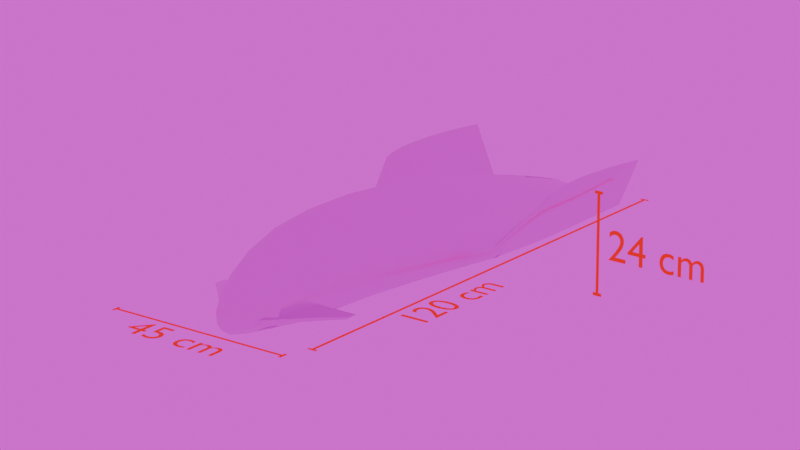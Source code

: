 # Source: LiftingBody.blend  (saved by Blender 4.3.34; exported with 4.5.12 LTS)
import bpy
from mathutils import Matrix  # noqa: F401  (used for matrix-valued properties, if any)

bpy.ops.wm.read_factory_settings(use_empty=True)
scene = bpy.context.scene
scene.name = 'Scene'

# ---- collections
col_collection = bpy.data.collections.new('Collection'); scene.collection.children.link(col_collection)

# ---- images (referenced by path relative to the original .blend; pixels are not part of the script)
import os
ASSET_DIR = os.environ.get("B2B_ASSET_DIR", "")  # directory of the original .blend (textures are referenced by path, not embedded)
HERE = os.path.dirname(os.path.abspath(__file__))  # packed textures are extracted next to this script under _unpacked/

def load_image(name, relpath, width, height, colorspace="sRGB"):
    """Load a texture the original file referenced (path relative to the .blend, or extracted next to this script)."""
    p = next((c for c in (os.path.join(HERE, relpath), os.path.join(ASSET_DIR, relpath)) if relpath and os.path.exists(c)), "")
    if p:
        img = bpy.data.images.load(p, check_existing=True)
        img.name = name
    else:  # same state as the original file: an image datablock whose file is absent (Cycles renders it pink)
        img = bpy.data.images.new(name, width, height)
        img.source = "FILE"
        img.filepath = "//" + (relpath or name)
    img.colorspace_settings.name = colorspace
    return img
img_qwantani_late_afternoon_4k_exr = load_image('qwantani_late_afternoon_4k.exr', 'qwantani_late_afternoon_4k.exr', 1024, 1024, 'Linear Rec.709')

# ---- materials (node trees are filled in below, after node groups)
mat_ruler = bpy.data.materials.new('ruler')
mat_7075_t6 = bpy.data.materials.new('7075-T6')
mat_7075_t6.use_backface_culling = True
mat_7075_t6.diffuse_color = (0.498, 0.498, 0.498, 1.0)

# ---- node groups
ng_smooth_by_angle = bpy.data.node_groups.new('Smooth by Angle', 'GeometryNodeTree')
_s = ng_smooth_by_angle.interface.new_socket(name='Mesh', in_out='OUTPUT', socket_type='NodeSocketGeometry')
_s = ng_smooth_by_angle.interface.new_socket(name='Mesh', in_out='INPUT', socket_type='NodeSocketGeometry')
_s = ng_smooth_by_angle.interface.new_socket(name='Angle', in_out='INPUT', socket_type='NodeSocketFloat')
_s.subtype = 'ANGLE'
_s.default_value = 0.5236
_s.min_value = 0.0
_s.max_value = 3.142
_s.description = 'Maximum face angle for smooth edges'
_s = ng_smooth_by_angle.interface.new_socket(name='Ignore Sharpness', in_out='INPUT', socket_type='NodeSocketBool')
_s.force_non_field = True
ng_smooth_by_angle.description = 'Set the sharpness of mesh edges based on the angle between the neighboring faces'
ng_smooth_by_angle.is_modifier = True
_N = ng_smooth_by_angle.nodes; _L = ng_smooth_by_angle.links
n0 = _N.new('GeometryNodeSetShadeSmooth'); n0.name = 'Set Shade Smooth'; n0.location = (120, -80)
n0.domain = 'EDGE'
n1 = _N.new('GeometryNodeSetShadeSmooth'); n1.name = 'Set Shade Smooth.001'; n1.location = (300, -80)
n2 = _N.new('NodeGroupOutput'); n2.name = 'Group Output'; n2.location = (480, -80)
n3 = _N.new('GeometryNodeInputMeshEdgeAngle'); n3.name = 'Edge Angle'; n3.location = (-440, -240)
n4 = _N.new('NodeGroupInput'); n4.name = 'Group Input'; n4.location = (-80, -80)
n5 = _N.new('GeometryNodeInputEdgeSmooth'); n5.name = 'Is Edge Smooth'; n5.location = (-260, -120)
n6 = _N.new('GeometryNodeInputShadeSmooth'); n6.name = 'Is Shade Smooth'; n6.location = (-440, -397)
n7 = _N.new('FunctionNodeCompare'); n7.name = 'Compare'; n7.location = (-260, -260)
n7.operation = 'LESS_EQUAL'
n7.inputs[6].default_value = (0.0, 0.0, 0.0, 0.0)
n7.inputs[7].default_value = (0.0, 0.0, 0.0, 0.0)
n8 = _N.new('FunctionNodeBooleanMath'); n8.name = 'Boolean Math.001'; n8.location = (-80, -260)
n9 = _N.new('NodeGroupInput'); n9.name = 'Group Input.001'; n9.location = (-440, -329)
n10 = _N.new('NodeGroupInput'); n10.name = 'Group Input.002'; n10.location = (-259, -189)
n11 = _N.new('FunctionNodeBooleanMath'); n11.name = 'Boolean Math'; n11.location = (-80, -149)
n11.operation = 'OR'
n12 = _N.new('FunctionNodeBooleanMath'); n12.name = 'Boolean Math.002'; n12.location = (-260, -380)
n12.operation = 'OR'
n13 = _N.new('NodeGroupInput'); n13.name = 'Group Input.003'; n13.location = (-440, -460)
_L.new(n3.outputs[0], n7.inputs[0])
_L.new(n1.outputs[0], n2.inputs[0])
_L.new(n9.outputs[1], n7.inputs[1])
_L.new(n7.outputs[0], n8.inputs[0])
_L.new(n4.outputs[0], n0.inputs[0])
_L.new(n0.outputs[0], n1.inputs[0])
_L.new(n8.outputs[0], n0.inputs[2])
_L.new(n10.outputs[2], n11.inputs[1])
_L.new(n5.outputs[0], n11.inputs[0])
_L.new(n11.outputs[0], n0.inputs[1])
_L.new(n13.outputs[2], n12.inputs[1])
_L.new(n6.outputs[0], n12.inputs[0])
_L.new(n12.outputs[0], n8.inputs[1])
n2.is_active_output = True

# ---- material node trees
mat_ruler.use_nodes = True; mat_ruler.node_tree.nodes.clear()
_N = mat_ruler.node_tree.nodes; _L = mat_ruler.node_tree.links
n0 = _N.new('ShaderNodeOutputMaterial'); n0.name = 'Material Output'; n0.location = (300, 300)
n1 = _N.new('ShaderNodeEmission'); n1.name = 'Emission'; n1.location = (84, 272)
n1.inputs[0].default_value = (1.0, 0.0, 0.003733, 1.0)
_L.new(n1.outputs[0], n0.inputs[0])
n0.is_active_output = True
mat_7075_t6.use_nodes = True; mat_7075_t6.node_tree.nodes.clear()
_N = mat_7075_t6.node_tree.nodes; _L = mat_7075_t6.node_tree.links
n0 = _N.new('ShaderNodeBsdfPrincipled'); n0.name = 'Principled BSDF'; n0.location = (10, 300)
n0.inputs[1].default_value = 1.0
n0.inputs[2].default_value = 0.2
n0.inputs[15].default_value = 0.15
n0.inputs[16].default_value = 0.3182
n1 = _N.new('ShaderNodeOutputMaterial'); n1.name = 'Material Output'; n1.location = (300, 300)
_L.new(n0.outputs[0], n1.inputs[0])
n1.is_active_output = True

# ---- world
world_world = bpy.data.worlds.new('World'); scene.world = world_world
world_world.use_nodes = True; world_world.node_tree.nodes.clear()
_N = world_world.node_tree.nodes; _L = world_world.node_tree.links
n0 = _N.new('ShaderNodeOutputWorld'); n0.name = 'World Output'; n0.location = (300, 300)
n1 = _N.new('ShaderNodeBackground'); n1.name = 'Background'; n1.location = (10, 300)
n2 = _N.new('ShaderNodeTexEnvironment'); n2.name = 'Environment Texture'; n2.location = (-597, 308)
n2.image = img_qwantani_late_afternoon_4k_exr
n3 = _N.new('ShaderNodeTexCoord'); n3.name = 'Texture Coordinate'; n3.location = (-1089, 287)
n4 = _N.new('ShaderNodeVectorRotate'); n4.name = 'Vector Rotate'; n4.location = (-814, 239)
n4.inputs[3].default_value = 6.59
_L.new(n1.outputs[0], n0.inputs[0])
_L.new(n2.outputs[0], n1.inputs[0])
_L.new(n4.outputs[0], n2.inputs[0])
_L.new(n3.outputs[0], n4.inputs[0])
n0.is_active_output = True
world_world.color = (0.05088, 0.05088, 0.05088)
world_world.sun_shadow_jitter_overblur = 0.0

# ---- cameras
cam_camera = bpy.data.cameras.new('Camera')
cam_camera.lens = 150.0
cam_camera.ortho_scale = 7.314
cam_camera_001 = bpy.data.cameras.new('Camera.001')
cam_camera_001.type = 'ORTHO'
cam_camera_001.lens = 150.0
cam_camera_001.ortho_scale = 9.8
cam_camera_002 = bpy.data.cameras.new('Camera.002')
cam_camera_002.type = 'ORTHO'
cam_camera_002.ortho_scale = 14.1
cam_camera_003 = bpy.data.cameras.new('Camera.003')
cam_camera_003.type = 'ORTHO'
cam_camera_003.ortho_scale = 13.0

# ---- meshes
me_plane = bpy.data.meshes.new('Plane')
me_plane.from_pydata([(-17.46, -6.0, 0.0), (17.46, -6.0, 0.0), (-16.43, 6.0, 0.0), (16.43, 6.0, 0.0), (-6.0, -5.925, 0.0), (6.0, -5.925, 0.0), (-17.58, -5.925, 0.0), (17.58, -5.925, 0.0), (6.0, 5.93, 0.0), (-6.0, 5.93, 0.0), (16.6, 5.93, 0.0), (-16.6, 5.93, 0.0)], [], [(11, 10, 3, 2), (6, 7, 5, 4), (0, 1, 7, 6), (4, 5, 8, 9), (9, 8, 10, 11)])
_uv = me_plane.uv_layers.new(name='UVMap')
_uv.uv.foreach_set('vector', [0.0, 0.9949, 1.0, 0.9949, 1.0, 1.0, 0.0, 1.0, 0.0, 0.00625, 1.0, 0.00625, 1.0, 0.00625, 0.0, 0.00625, 0.0, 0.0, 1.0, 0.0, 1.0, 0.00625, 0.0, 0.00625, 0.0, 0.00625, 1.0, 0.00625, 1.0, 0.9949, 0.0, 0.9949, 0.0, 0.9949, 1.0, 0.9949, 1.0, 0.9949, 0.0, 0.9949])
me_plane.materials.append(mat_ruler)
me_plane.update()
me_plane_001 = bpy.data.meshes.new('Plane.001')
me_plane_001.from_pydata([(-17.46, -6.0, 0.0), (17.46, -6.0, 0.0), (-16.43, -3.634, 4.211e-07), (16.43, -3.634, 4.211e-07), (-6.0, -5.925, 0.0), (6.0, -5.925, 0.0), (-17.58, -5.925, 0.0), (17.58, -5.925, 0.0), (6.0, -3.705, 4.211e-07), (-6.0, -3.705, 4.211e-07), (16.6, -3.705, 4.211e-07), (-16.6, -3.705, 4.211e-07)], [], [(11, 10, 3, 2), (6, 7, 5, 4), (0, 1, 7, 6), (4, 5, 8, 9), (9, 8, 10, 11)])
_uv = me_plane_001.uv_layers.new(name='UVMap')
_uv.uv.foreach_set('vector', [0.0, 0.9949, 1.0, 0.9949, 1.0, 1.0, 0.0, 1.0, 0.0, 0.00625, 1.0, 0.00625, 1.0, 0.00625, 0.0, 0.00625, 0.0, 0.0, 1.0, 0.0, 1.0, 0.00625, 0.0, 0.00625, 0.0, 0.00625, 1.0, 0.00625, 1.0, 0.9949, 0.0, 0.9949, 0.0, 0.9949, 1.0, 0.9949, 1.0, 0.9949, 0.0, 0.9949])
me_plane_001.materials.append(mat_ruler)
me_plane_001.update()
me_plane_002 = bpy.data.meshes.new('Plane.002')
me_plane_002.from_pydata([(-17.46, 1.509, 0.0), (17.46, 1.509, 0.0), (-16.43, 6.0, 0.0), (16.43, 6.0, 0.0), (-6.0, 1.584, 0.0), (6.0, 1.584, 0.0), (-17.58, 1.584, 0.0), (17.58, 1.584, 0.0), (6.0, 5.93, 0.0), (-6.0, 5.93, 0.0), (16.6, 5.93, 0.0), (-16.6, 5.93, 0.0)], [], [(11, 10, 3, 2), (6, 7, 5, 4), (0, 1, 7, 6), (4, 5, 8, 9), (9, 8, 10, 11)])
_uv = me_plane_002.uv_layers.new(name='UVMap')
_uv.uv.foreach_set('vector', [0.0, 0.9949, 1.0, 0.9949, 1.0, 1.0, 0.0, 1.0, 0.0, 0.00625, 1.0, 0.00625, 1.0, 0.00625, 0.0, 0.00625, 0.0, 0.0, 1.0, 0.0, 1.0, 0.00625, 0.0, 0.00625, 0.0, 0.00625, 1.0, 0.00625, 1.0, 0.9949, 0.0, 0.9949, 0.0, 0.9949, 1.0, 0.9949, 1.0, 0.9949, 0.0, 0.9949])
me_plane_002.materials.append(mat_ruler)
me_plane_002.update()
me_dcr_wingbody = bpy.data.meshes.new('DCR_wingbody')
me_dcr_wingbody.from_pydata([(120.0, -1.751e-15, 1.08e-16), (117.7, 1.746, -0.4771), (120.0, 1.746, -0.2204), (117.7, -7.615e-17, -0.2955), (114.5, 1.746, -0.84), (114.4, -1.464e-15, -0.7133), (110.0, 1.746, -1.339), (109.8, -9.755e-16, -1.288), (103.7, 1.746, -2.002), (103.4, -1.15e-15, -2.052), (95.56, 1.746, -2.841), (95.07, 1.551e-15, -3.016), (85.36, 1.746, -3.829), (84.66, 5.01e-16, -4.154), (73.43, 1.746, -4.883), (72.49, 4.714e-16, -5.364), (60.48, 1.746, -5.831), (59.26, -1.228e-15, -6.453), (46.01, 1.385e-15, -7.158), (47.5, 1.746, -6.444), (33.78, 1.273e-15, -7.24), (35.53, 1.746, -6.514), (23.33, 8.948e-16, -6.599), (25.3, 1.746, -5.954), (14.98, -1.846e-15, -5.711), (17.11, 1.746, -5.201), (8.647, -1.322e-15, -4.834), (10.9, 1.746, -4.48), (4.141, 1.08e-15, -3.595), (6.456, 1.746, -3.448), (1.311, -2.12e-15, -1.885), (3.603, 1.746, -1.978), (-9.095e-17, -1.501e-15, 5.116e-17), (2.244, 1.746, -0.2204), (2.182, 1.746, 2.079), (-0.304, -1.915e-15, 2.418), (3.743, 1.746, 5.013), (0.9984, -9.945e-16, 5.677), (7.269, 1.746, 8.211), (4.405, -1.434e-15, 9.286), (13.05, 1.746, 11.31), (10.21, -4.228e-16, 12.81), (21.37, 1.746, 13.66), (18.71, -1.302e-15, 15.53), (32.14, 1.746, 14.6), (29.79, 4.443e-16, 16.65), (44.78, 1.746, 14.43), (42.81, 1.556e-15, 16.49), (58.44, 1.746, 13.23), (56.87, -2.524e-15, 15.16), (70.82, -8.204e-16, 12.96), (72.01, 1.746, 11.27), (83.57, -7.729e-16, 10.32), (84.43, 1.746, 8.933), (94.4, -5.074e-17, 7.676), (94.99, 1.746, 6.587), (103.0, -1.532e-15, 5.316), (103.4, 1.746, 4.494), (109.5, -1.506e-15, 3.38), (109.8, 1.746, 2.777), (114.3, -1.62e-15, 1.887), (114.4, 1.746, 1.453), (117.7, -1.577e-15, 0.7861), (117.7, 1.746, 0.4768), (117.8, 3.492, -0.6596), (120.0, 3.492, -0.4409), (114.6, 3.492, -0.9687), (110.2, 3.492, -1.394), (104.1, 3.492, -1.959), (96.05, 3.492, -2.674), (86.06, 3.492, -3.517), (74.37, 3.492, -4.417), (61.69, 3.492, -5.228), (48.99, 3.492, -5.751), (37.26, 3.492, -5.81), (27.24, 3.492, -5.328), (19.22, 3.492, -4.706), (13.13, 3.492, -4.139), (8.752, 3.492, -3.309), (5.878, 3.492, -2.073), (4.473, 3.492, -0.4409), (4.648, 3.492, 1.742), (6.461, 3.492, 4.358), (10.1, 3.492, 7.155), (15.85, 3.492, 9.831), (23.99, 3.492, 11.83), (34.46, 3.492, 12.59), (46.73, 3.492, 12.41), (60.0, 3.492, 11.34), (73.19, 3.492, 9.62), (85.29, 3.492, 7.571), (95.57, 3.492, 5.517), (103.8, 3.492, 3.686), (110.0, 3.492, 2.183), (114.5, 3.492, 1.024), (117.8, 3.492, 0.1694), (117.9, 5.237, -0.8407), (120.0, 5.237, -0.6613), (114.8, 5.237, -1.094), (110.6, 5.237, -1.443), (104.7, 5.237, -1.907), (97.03, 5.237, -2.493), (87.45, 5.237, -3.187), (76.25, 5.237, -3.927), (64.09, 5.237, -4.594), (51.92, 5.237, -5.025), (40.69, 5.237, -5.073), (31.09, 5.237, -4.673), (23.4, 5.237, -4.183), (17.55, 5.237, -3.767), (13.33, 5.237, -3.139), (10.5, 5.237, -2.144), (9.083, 5.237, -0.6613), (9.469, 5.237, 1.367), (11.47, 5.237, 3.636), (15.13, 5.237, 6.007), (20.73, 5.237, 8.245), (28.53, 5.237, 9.869), (38.48, 5.237, 10.45), (50.14, 5.237, 10.27), (62.76, 5.237, 9.346), (75.31, 5.237, 7.877), (86.84, 5.237, 6.136), (96.65, 5.237, 4.394), (104.5, 5.237, 2.84), (110.4, 5.237, 1.565), (114.8, 5.237, 0.5817), (117.9, 5.237, -0.1435), (117.9, 6.983, -1.026), (120.0, 6.983, -0.8817), (114.9, 6.983, -1.23), (110.7, 6.983, -1.511), (105.0, 6.983, -1.884), (97.43, 6.983, -2.357), (88.02, 6.983, -2.916), (77.02, 6.983, -3.515), (65.08, 6.983, -4.055), (53.13, 6.983, -4.404), (42.11, 6.983, -4.441), (32.69, 6.983, -4.113), (25.14, 6.983, -3.745), (19.39, 6.983, -3.471), (15.21, 6.983, -3.03), (12.36, 6.983, -2.251), (10.89, 6.983, -0.8817), (11.5, 6.983, 1.043), (13.74, 6.983, 3.02), (17.52, 6.983, 5.022), (23.1, 6.983, 6.876), (30.76, 6.983, 8.167), (40.45, 6.983, 8.589), (51.8, 6.983, 8.389), (64.07, 6.983, 7.591), (76.31, 6.983, 6.341), (87.55, 6.983, 4.866), (97.14, 6.983, 3.392), (104.8, 6.983, 2.079), (110.6, 6.983, 1.001), (114.9, 6.983, 0.1695), (117.9, 6.983, -0.4438), (118.2, 8.729, -1.201), (120.0, 8.729, -1.102), (115.6, 8.729, -1.342), (111.9, 8.729, -1.535), (106.9, 8.729, -1.791), (100.4, 8.729, -2.117), (92.19, 8.729, -2.503), (82.62, 8.729, -2.917), (72.25, 8.729, -3.292), (61.87, 8.729, -3.534), (52.29, 8.729, -3.558), (44.1, 8.729, -3.327), (37.53, 8.729, -3.099), (32.53, 8.729, -2.972), (28.88, 8.729, -2.734), (26.33, 8.729, -2.222), (25.0, 8.729, -1.102), (25.72, 8.729, 0.5154), (27.89, 8.729, 2.027), (31.32, 8.729, 3.498), (36.26, 8.729, 4.826), (42.9, 8.729, 5.698), (51.26, 8.729, 5.938), (61.04, 8.729, 5.752), (71.62, 8.729, 5.145), (82.18, 8.729, 4.217), (91.89, 8.729, 3.129), (100.2, 8.729, 2.044), (106.8, 8.729, 1.077), (111.9, 8.729, 0.2838), (115.6, 8.729, -0.3282), (118.2, 8.729, -0.7797), (118.4, 10.48, -1.496), (120.0, 10.48, -1.419), (116.1, 10.48, -1.604), (112.9, 10.48, -1.754), (108.6, 10.48, -1.953), (102.8, 10.48, -2.205), (95.69, 10.48, -2.506), (87.33, 10.48, -2.828), (78.26, 10.48, -3.117), (69.19, 10.48, -3.295), (60.82, 10.48, -3.288), (53.66, 10.48, -3.067), (47.92, 10.48, -2.866), (43.55, 10.48, -2.774), (40.36, 10.48, -2.59), (38.13, 10.48, -2.164), (36.95, 10.48, -1.2), (37.57, 10.48, 0.2202), (39.46, 10.48, 1.559), (42.45, 10.48, 2.868), (46.76, 10.48, 4.052), (52.57, 10.48, 4.822), (59.89, 10.48, 5.016), (68.44, 10.48, 4.827), (77.7, 10.48, 4.263), (86.93, 10.48, 3.412), (95.43, 10.48, 2.421), (102.7, 10.48, 1.434), (108.5, 10.48, 0.5564), (112.9, 10.48, -0.1631), (116.1, 10.48, -0.7179), (118.4, 10.48, -1.127), (118.6, 12.24, -1.793), (120.0, 12.24, -1.736), (116.6, 12.24, -1.874), (113.8, 12.24, -1.986), (109.9, 12.24, -2.134), (104.9, 12.24, -2.323), (98.57, 12.24, -2.548), (91.2, 12.24, -2.789), (83.2, 12.24, -3.001), (75.21, 12.24, -3.119), (67.83, 12.24, -3.081), (61.53, 12.24, -2.861), (56.47, 12.24, -2.676), (52.62, 12.24, -2.607), (49.8, 12.24, -2.464), (47.84, 12.24, -2.106), (46.79, 12.24, -1.267), (47.32, 12.24, -0.01031), (48.98, 12.24, 1.183), (51.62, 12.24, 2.355), (55.41, 12.24, 3.415), (60.54, 12.24, 4.095), (67.0, 12.24, 4.243), (74.54, 12.24, 4.045), (82.7, 12.24, 3.509), (90.85, 12.24, 2.715), (98.34, 12.24, 1.797), (104.7, 12.24, 0.8874), (109.8, 12.24, 0.079), (113.7, 12.24, -0.5826), (116.6, 12.24, -1.092), (118.6, 12.24, -1.468), (118.8, 14.0, -2.093), (120.0, 14.0, -2.053), (117.0, 14.0, -2.149), (114.5, 14.0, -2.227), (111.1, 14.0, -2.33), (106.6, 14.0, -2.461), (101.1, 14.0, -2.618), (94.56, 14.0, -2.785), (87.5, 14.0, -2.925), (80.44, 14.0, -2.986), (73.93, 14.0, -2.916), (68.37, 14.0, -2.693), (63.9, 14.0, -2.519), (60.5, 14.0, -2.464), (58.02, 14.0, -2.35), (56.28, 14.0, -2.048), (55.35, 14.0, -1.316), (55.81, 14.0, -0.202), (57.27, 14.0, 0.8623), (59.59, 14.0, 1.91), (62.95, 14.0, 2.855), (67.48, 14.0, 3.452), (73.19, 14.0, 3.556), (79.85, 14.0, 3.345), (87.07, 14.0, 2.828), (94.26, 14.0, 2.08), (100.9, 14.0, 1.222), (106.5, 14.0, 0.3758), (111.0, 14.0, -0.374), (114.5, 14.0, -0.9867), (117.0, 14.0, -1.458), (118.8, 14.0, -1.805), (118.9, 15.75, -2.394), (120.0, 15.75, -2.37), (117.3, 15.75, -2.428), (115.2, 15.75, -2.475), (112.2, 15.75, -2.537), (108.2, 15.75, -2.616), (103.3, 15.75, -2.71), (97.57, 15.75, -2.807), (91.35, 15.75, -2.881), (85.13, 15.75, -2.887), (79.39, 15.75, -2.785), (74.49, 15.75, -2.557), (70.56, 15.75, -2.386), (67.56, 15.75, -2.34), (65.37, 15.75, -2.247), (63.83, 15.75, -1.99), (63.01, 15.75, -1.352), (63.41, 15.75, -0.3667), (64.7, 15.75, 0.5787), (66.74, 15.75, 1.511), (69.7, 15.75, 2.348), (73.7, 15.75, 2.865), (78.74, 15.75, 2.925), (84.62, 15.75, 2.699), (90.98, 15.75, 2.196), (97.32, 15.75, 1.485), (103.2, 15.75, 0.6788), (108.1, 15.75, -0.1125), (112.1, 15.75, -0.8112), (115.1, 15.75, -1.381), (117.3, 15.75, -1.818), (118.9, 15.75, -2.14), (119.0, 17.51, -2.696), (120.0, 17.51, -2.687), (117.7, 17.51, -2.71), (115.7, 17.51, -2.728), (113.1, 17.51, -2.753), (109.7, 17.51, -2.783), (105.4, 17.51, -2.819), (100.3, 17.51, -2.852), (94.87, 17.51, -2.862), (89.41, 17.51, -2.817), (84.38, 17.51, -2.682), (80.08, 17.51, -2.445), (76.63, 17.51, -2.275), (74.0, 17.51, -2.231), (72.08, 17.51, -2.153), (70.73, 17.51, -1.933), (70.0, 17.51, -1.378), (70.36, 17.51, -0.5114), (71.48, 17.51, 0.3223), (73.28, 17.51, 1.144), (75.87, 17.51, 1.878), (79.39, 17.51, 2.316), (83.81, 17.51, 2.334), (88.97, 17.51, 2.09), (94.56, 17.51, 1.596), (100.1, 17.51, 0.9177), (105.2, 17.51, 0.1569), (109.6, 17.51, -0.5851), (113.1, 17.51, -1.238), (115.7, 17.51, -1.768), (117.7, 17.51, -2.175), (119.0, 17.51, -2.474), (119.1, 18.51, -0.372), (120.0, 18.51, -0.3487), (117.8, 18.51, -0.4046), (116.0, 18.51, -0.4489), (113.5, 18.51, -0.5067), (110.3, 18.51, -0.5787), (106.2, 18.51, -0.6612), (101.5, 18.51, -0.7429), (96.36, 18.51, -0.7991), (91.22, 18.51, -0.7942), (86.48, 18.51, -0.6949), (82.44, 18.51, -0.4889), (79.19, 18.51, -0.3154), (76.72, 18.51, -0.2276), (74.92, 18.51, -0.1025), (73.66, 18.51, 0.15), (73.0, 18.51, 0.6984), (73.36, 18.51, 1.495), (74.44, 18.51, 2.239), (76.14, 18.51, 2.96), (78.58, 18.51, 3.599), (81.88, 18.51, 3.987), (86.03, 18.51, 4.017), (90.87, 18.51, 3.814), (96.11, 18.51, 3.388), (101.3, 18.51, 2.797), (106.1, 18.51, 2.133), (110.2, 18.51, 1.485), (113.5, 18.51, 0.9158), (116.0, 18.51, 0.4529), (117.8, 18.51, 0.09788), (119.1, 18.51, -0.1629), (119.2, 19.5, 1.952), (120.0, 19.5, 1.989), (117.9, 19.5, 1.901), (116.3, 19.5, 1.831), (113.9, 19.5, 1.739), (110.9, 19.5, 1.626), (107.1, 19.5, 1.496), (102.7, 19.5, 1.366), (97.84, 19.5, 1.264), (93.03, 19.5, 1.228), (88.59, 19.5, 1.292), (84.79, 19.5, 1.468), (81.75, 19.5, 1.644), (79.44, 19.5, 1.775), (77.75, 19.5, 1.948), (76.59, 19.5, 2.233), (76.0, 19.5, 2.775), (76.37, 19.5, 3.502), (77.39, 19.5, 4.155), (79.0, 19.5, 4.775), (81.3, 19.5, 5.32), (84.38, 19.5, 5.657), (88.25, 19.5, 5.701), (92.77, 19.5, 5.538), (97.66, 19.5, 5.179), (102.5, 19.5, 4.676), (107.0, 19.5, 4.109), (110.9, 19.5, 3.556), (113.9, 19.5, 3.069), (116.2, 19.5, 2.674), (117.9, 19.5, 2.371), (119.2, 19.5, 2.148), (119.2, 20.5, 4.277), (120.0, 20.5, 4.327), (118.1, 20.5, 4.206), (116.5, 20.5, 4.11), (114.3, 20.5, 3.985), (111.5, 20.5, 3.83), (108.0, 20.5, 3.654), (103.8, 20.5, 3.475), (99.33, 20.5, 3.327), (94.84, 20.5, 3.251), (90.69, 20.5, 3.28), (87.15, 20.5, 3.424), (84.31, 20.5, 3.604), (82.15, 20.5, 3.778), (80.59, 20.5, 3.999), (79.52, 20.5, 4.317), (79.0, 20.5, 4.851), (79.37, 20.5, 5.509), (80.35, 20.5, 6.072), (81.86, 20.5, 6.591), (84.01, 20.5, 7.041), (86.87, 20.5, 7.328), (90.47, 20.5, 7.384), (94.67, 20.5, 7.262), (99.21, 20.5, 6.97), (103.7, 20.5, 6.555), (107.9, 20.5, 6.085), (111.5, 20.5, 5.626), (114.3, 20.5, 5.223), (116.5, 20.5, 4.895), (118.1, 20.5, 4.643), (119.2, 20.5, 4.459), (119.3, 21.5, 6.601), (120.0, 21.5, 6.665), (118.2, 21.5, 6.512), (116.8, 21.5, 6.39), (114.8, 21.5, 6.231), (112.1, 21.5, 6.035), (108.8, 21.5, 5.812), (105.0, 21.5, 5.584), (100.8, 21.5, 5.39), (96.65, 21.5, 5.273), (92.8, 21.5, 5.267), (89.51, 21.5, 5.38), (86.87, 21.5, 5.563), (84.87, 21.5, 5.781), (83.43, 21.5, 6.05), (82.45, 21.5, 6.4), (82.0, 21.5, 6.927), (82.38, 21.5, 7.516), (83.31, 21.5, 7.989), (84.73, 21.5, 8.406), (86.72, 21.5, 8.762), (89.37, 21.5, 8.999), (92.69, 21.5, 9.068), (96.56, 21.5, 8.987), (100.8, 21.5, 8.762), (105.0, 21.5, 8.434), (108.8, 21.5, 8.061), (112.1, 21.5, 7.696), (114.8, 21.5, 7.376), (116.8, 21.5, 7.116), (118.2, 21.5, 6.916), (119.3, 21.5, 6.77), (119.3, 22.5, 8.926), (120.0, 22.5, 9.003), (118.4, 22.5, 8.817), (117.0, 22.5, 8.669), (115.2, 22.5, 8.477), (112.7, 22.5, 8.239), (109.7, 22.5, 7.969), (106.2, 22.5, 7.693), (102.3, 22.5, 7.453), (98.46, 22.5, 7.295), (94.9, 22.5, 7.254), (91.86, 22.5, 7.337), (89.43, 22.5, 7.523), (87.59, 22.5, 7.784), (86.27, 22.5, 8.101), (85.38, 22.5, 8.483), (85.0, 22.5, 9.003), (85.38, 22.5, 9.523), (86.27, 22.5, 9.905), (87.59, 22.5, 10.22), (89.43, 22.5, 10.48), (91.86, 22.5, 10.67), (94.9, 22.5, 10.75), (98.46, 22.5, 10.71), (102.3, 22.5, 10.55), (106.2, 22.5, 10.31), (109.7, 22.5, 10.04), (112.7, 22.5, 9.767), (115.2, 22.5, 9.529), (117.0, 22.5, 9.337), (118.4, 22.5, 9.189), (119.3, 22.5, 9.08), (119.3, 22.5, 8.964), (118.4, 22.5, 8.91), (117.0, 22.5, 8.836), (115.2, 22.5, 8.74), (112.7, 22.5, 8.621), (109.7, 22.5, 8.486), (106.2, 22.5, 8.348), (102.3, 22.5, 8.228), (98.46, 22.5, 8.149), (94.9, 22.5, 8.129), (91.86, 22.5, 8.17), (89.43, 22.5, 8.263), (87.59, 22.5, 8.394), (86.27, 22.5, 8.552), (85.38, 22.5, 8.743), (85.38, 22.5, 9.263), (86.27, 22.5, 9.454), (87.59, 22.5, 9.612), (89.43, 22.5, 9.743), (91.86, 22.5, 9.836), (94.9, 22.5, 9.877), (98.46, 22.5, 9.857), (102.3, 22.5, 9.778), (106.2, 22.5, 9.658), (109.7, 22.5, 9.52), (112.7, 22.5, 9.385), (115.2, 22.5, 9.266), (117.0, 22.5, 9.17), (118.4, 22.5, 9.096), (119.3, 22.5, 9.042), (119.3, 22.5, 9.003), (118.4, 22.5, 9.003), (117.0, 22.5, 9.003), (115.2, 22.5, 9.003), (112.7, 22.5, 9.003), (109.7, 22.5, 9.003), (106.2, 22.5, 9.003), (102.3, 22.5, 9.003), (98.46, 22.5, 9.003), (94.9, 22.5, 9.003), (91.86, 22.5, 9.003), (89.43, 22.5, 9.003), (87.59, 22.5, 9.003), (86.27, 22.5, 9.003), (85.38, 22.5, 9.003), (120.0, -1.746, -0.2204), (117.7, -1.746, -0.4771), (114.5, -1.746, -0.84), (110.0, -1.746, -1.339), (103.7, -1.746, -2.002), (95.56, -1.746, -2.841), (85.36, -1.746, -3.829), (73.43, -1.746, -4.883), (60.48, -1.746, -5.831), (47.5, -1.746, -6.444), (35.53, -1.746, -6.514), (25.3, -1.746, -5.954), (17.11, -1.746, -5.201), (10.9, -1.746, -4.48), (6.456, -1.746, -3.448), (3.603, -1.746, -1.978), (2.244, -1.746, -0.2204), (2.182, -1.746, 2.079), (3.743, -1.746, 5.013), (7.269, -1.746, 8.211), (13.05, -1.746, 11.31), (21.37, -1.746, 13.66), (32.14, -1.746, 14.6), (44.78, -1.746, 14.43), (58.44, -1.746, 13.23), (72.01, -1.746, 11.27), (84.43, -1.746, 8.933), (94.99, -1.746, 6.587), (103.4, -1.746, 4.494), (109.8, -1.746, 2.777), (114.4, -1.746, 1.453), (117.7, -1.746, 0.4768), (120.0, -3.492, -0.4409), (117.8, -3.492, -0.6596), (114.6, -3.492, -0.9687), (110.2, -3.492, -1.394), (104.1, -3.492, -1.959), (96.05, -3.492, -2.674), (86.06, -3.492, -3.517), (74.37, -3.492, -4.417), (61.69, -3.492, -5.228), (48.99, -3.492, -5.751), (37.26, -3.492, -5.81), (27.24, -3.492, -5.328), (19.22, -3.492, -4.706), (13.13, -3.492, -4.139), (8.752, -3.492, -3.309), (5.878, -3.492, -2.073), (4.473, -3.492, -0.4409), (4.648, -3.492, 1.742), (6.461, -3.492, 4.358), (10.1, -3.492, 7.155), (15.85, -3.492, 9.831), (23.99, -3.492, 11.83), (34.46, -3.492, 12.59), (46.73, -3.492, 12.41), (60.0, -3.492, 11.34), (73.19, -3.492, 9.62), (85.29, -3.492, 7.571), (95.57, -3.492, 5.517), (103.8, -3.492, 3.686), (110.0, -3.492, 2.183), (114.5, -3.492, 1.024), (117.8, -3.492, 0.1694), (120.0, -5.237, -0.6613), (117.9, -5.237, -0.8407), (114.8, -5.237, -1.094), (110.6, -5.237, -1.443), (104.7, -5.237, -1.907), (97.03, -5.237, -2.493), (87.45, -5.237, -3.187), (76.25, -5.237, -3.927), (64.09, -5.237, -4.594), (51.92, -5.237, -5.025), (40.69, -5.237, -5.073), (31.09, -5.237, -4.673), (23.4, -5.237, -4.183), (17.55, -5.237, -3.767), (13.33, -5.237, -3.139), (10.5, -5.237, -2.144), (9.083, -5.237, -0.6613), (9.469, -5.237, 1.367), (11.47, -5.237, 3.636), (15.13, -5.237, 6.007), (20.73, -5.237, 8.245), (28.53, -5.237, 9.869), (38.48, -5.237, 10.45), (50.14, -5.237, 10.27), (62.76, -5.237, 9.346), (75.31, -5.237, 7.877), (86.84, -5.237, 6.136), (96.65, -5.237, 4.394), (104.5, -5.237, 2.84), (110.4, -5.237, 1.565), (114.8, -5.237, 0.5817), (117.9, -5.237, -0.1435), (120.0, -6.983, -0.8817), (117.9, -6.983, -1.026), (114.9, -6.983, -1.23), (110.7, -6.983, -1.511), (105.0, -6.983, -1.884), (97.43, -6.983, -2.357), (88.02, -6.983, -2.916), (77.02, -6.983, -3.515), (65.08, -6.983, -4.055), (53.13, -6.983, -4.404), (42.11, -6.983, -4.441), (32.69, -6.983, -4.113), (25.14, -6.983, -3.745), (19.39, -6.983, -3.471), (15.21, -6.983, -3.03), (12.36, -6.983, -2.251), (10.89, -6.983, -0.8817), (11.5, -6.983, 1.043), (13.74, -6.983, 3.02), (17.52, -6.983, 5.022), (23.1, -6.983, 6.876), (30.76, -6.983, 8.167), (40.45, -6.983, 8.589), (51.8, -6.983, 8.389), (64.07, -6.983, 7.591), (76.31, -6.983, 6.341), (87.55, -6.983, 4.866), (97.14, -6.983, 3.392), (104.8, -6.983, 2.079), (110.6, -6.983, 1.001), (114.9, -6.983, 0.1695), (117.9, -6.983, -0.4438), (120.0, -8.729, -1.102), (118.2, -8.729, -1.201), (115.6, -8.729, -1.342), (111.9, -8.729, -1.535), (106.9, -8.729, -1.791), (100.4, -8.729, -2.117), (92.19, -8.729, -2.503), (82.62, -8.729, -2.917), (72.25, -8.729, -3.292), (61.87, -8.729, -3.534), (52.29, -8.729, -3.558), (44.1, -8.729, -3.327), (37.53, -8.729, -3.099), (32.53, -8.729, -2.972), (28.88, -8.729, -2.734), (26.33, -8.729, -2.222), (25.0, -8.729, -1.102), (25.72, -8.729, 0.5154), (27.89, -8.729, 2.027), (31.32, -8.729, 3.498), (36.26, -8.729, 4.826), (42.9, -8.729, 5.698), (51.26, -8.729, 5.938), (61.04, -8.729, 5.752), (71.62, -8.729, 5.145), (82.18, -8.729, 4.217), (91.89, -8.729, 3.129), (100.2, -8.729, 2.044), (106.8, -8.729, 1.077), (111.9, -8.729, 0.2838), (115.6, -8.729, -0.3282), (118.2, -8.729, -0.7797), (120.0, -10.48, -1.419), (118.4, -10.48, -1.496), (116.1, -10.48, -1.604), (112.9, -10.48, -1.754), (108.6, -10.48, -1.953), (102.8, -10.48, -2.205), (95.69, -10.48, -2.506), (87.33, -10.48, -2.828), (78.26, -10.48, -3.117), (69.19, -10.48, -3.295), (60.82, -10.48, -3.288), (53.66, -10.48, -3.067), (47.92, -10.48, -2.866), (43.55, -10.48, -2.774), (40.36, -10.48, -2.59), (38.13, -10.48, -2.164), (36.95, -10.48, -1.2), (37.57, -10.48, 0.2202), (39.46, -10.48, 1.559), (42.45, -10.48, 2.868), (46.76, -10.48, 4.052), (52.57, -10.48, 4.822), (59.89, -10.48, 5.016), (68.44, -10.48, 4.827), (77.7, -10.48, 4.263), (86.93, -10.48, 3.412), (95.43, -10.48, 2.421), (102.7, -10.48, 1.434), (108.5, -10.48, 0.5564), (112.9, -10.48, -0.1631), (116.1, -10.48, -0.7179), (118.4, -10.48, -1.127), (120.0, -12.24, -1.736), (118.6, -12.24, -1.793), (116.6, -12.24, -1.874), (113.8, -12.24, -1.986), (109.9, -12.24, -2.134), (104.9, -12.24, -2.323), (98.57, -12.24, -2.548), (91.2, -12.24, -2.789), (83.2, -12.24, -3.001), (75.21, -12.24, -3.119), (67.83, -12.24, -3.081), (61.53, -12.24, -2.861), (56.47, -12.24, -2.676), (52.62, -12.24, -2.607), (49.8, -12.24, -2.464), (47.84, -12.24, -2.106), (46.79, -12.24, -1.267), (47.32, -12.24, -0.01031), (48.98, -12.24, 1.183), (51.62, -12.24, 2.355), (55.41, -12.24, 3.415), (60.54, -12.24, 4.095), (67.0, -12.24, 4.243), (74.54, -12.24, 4.045), (82.7, -12.24, 3.509), (90.85, -12.24, 2.715), (98.34, -12.24, 1.797), (104.7, -12.24, 0.8874), (109.8, -12.24, 0.079), (113.7, -12.24, -0.5826), (116.6, -12.24, -1.092), (118.6, -12.24, -1.468), (120.0, -14.0, -2.053), (118.8, -14.0, -2.093), (117.0, -14.0, -2.149), (114.5, -14.0, -2.227), (111.1, -14.0, -2.33), (106.6, -14.0, -2.461), (101.1, -14.0, -2.618), (94.56, -14.0, -2.785), (87.5, -14.0, -2.925), (80.44, -14.0, -2.986), (73.93, -14.0, -2.916), (68.37, -14.0, -2.693), (63.9, -14.0, -2.519), (60.5, -14.0, -2.464), (58.02, -14.0, -2.35), (56.28, -14.0, -2.048), (55.35, -14.0, -1.316), (55.81, -14.0, -0.202), (57.27, -14.0, 0.8623), (59.59, -14.0, 1.91), (62.95, -14.0, 2.855), (67.48, -14.0, 3.452), (73.19, -14.0, 3.556), (79.85, -14.0, 3.345), (87.07, -14.0, 2.828), (94.26, -14.0, 2.08), (100.9, -14.0, 1.222), (106.5, -14.0, 0.3758), (111.0, -14.0, -0.374), (114.5, -14.0, -0.9867), (117.0, -14.0, -1.458), (118.8, -14.0, -1.805), (120.0, -15.75, -2.37), (118.9, -15.75, -2.394), (117.3, -15.75, -2.428), (115.2, -15.75, -2.475), (112.2, -15.75, -2.537), (108.2, -15.75, -2.616), (103.3, -15.75, -2.71), (97.57, -15.75, -2.807), (91.35, -15.75, -2.881), (85.13, -15.75, -2.887), (79.39, -15.75, -2.785), (74.49, -15.75, -2.557), (70.56, -15.75, -2.386), (67.56, -15.75, -2.34), (65.37, -15.75, -2.247), (63.83, -15.75, -1.99), (63.01, -15.75, -1.352), (63.41, -15.75, -0.3667), (64.7, -15.75, 0.5787), (66.74, -15.75, 1.511), (69.7, -15.75, 2.348), (73.7, -15.75, 2.865), (78.74, -15.75, 2.925), (84.62, -15.75, 2.699), (90.98, -15.75, 2.196), (97.32, -15.75, 1.485), (103.2, -15.75, 0.6788), (108.1, -15.75, -0.1125), (112.1, -15.75, -0.8112), (115.1, -15.75, -1.381), (117.3, -15.75, -1.818), (118.9, -15.75, -2.14), (120.0, -17.51, -2.687), (119.0, -17.51, -2.696), (117.7, -17.51, -2.71), (115.7, -17.51, -2.728), (113.1, -17.51, -2.753), (109.7, -17.51, -2.783), (105.4, -17.51, -2.819), (100.3, -17.51, -2.852), (94.87, -17.51, -2.862), (89.41, -17.51, -2.817), (84.38, -17.51, -2.682), (80.08, -17.51, -2.445), (76.63, -17.51, -2.275), (74.0, -17.51, -2.231), (72.08, -17.51, -2.153), (70.73, -17.51, -1.933), (70.0, -17.51, -1.378), (70.36, -17.51, -0.5114), (71.48, -17.51, 0.3223), (73.28, -17.51, 1.144), (75.87, -17.51, 1.878), (79.39, -17.51, 2.316), (83.81, -17.51, 2.334), (88.97, -17.51, 2.09), (94.56, -17.51, 1.596), (100.1, -17.51, 0.9177), (105.2, -17.51, 0.1569), (109.6, -17.51, -0.5851), (113.1, -17.51, -1.238), (115.7, -17.51, -1.768), (117.7, -17.51, -2.175), (119.0, -17.51, -2.474), (120.0, -18.51, -0.3487), (119.1, -18.51, -0.372), (117.8, -18.51, -0.4046), (116.0, -18.51, -0.4489), (113.5, -18.51, -0.5067), (110.3, -18.51, -0.5787), (106.2, -18.51, -0.6612), (101.5, -18.51, -0.7429), (96.36, -18.51, -0.7991), (91.22, -18.51, -0.7942), (86.48, -18.51, -0.6949), (82.44, -18.51, -0.4889), (79.19, -18.51, -0.3154), (76.72, -18.51, -0.2276), (74.92, -18.51, -0.1025), (73.66, -18.51, 0.15), (73.0, -18.51, 0.6984), (73.36, -18.51, 1.495), (74.44, -18.51, 2.239), (76.14, -18.51, 2.96), (78.58, -18.51, 3.599), (81.88, -18.51, 3.987), (86.03, -18.51, 4.017), (90.87, -18.51, 3.814), (96.11, -18.51, 3.388), (101.3, -18.51, 2.797), (106.1, -18.51, 2.133), (110.2, -18.51, 1.485), (113.5, -18.51, 0.9158), (116.0, -18.51, 0.4529), (117.8, -18.51, 0.09788), (119.1, -18.51, -0.1629), (120.0, -19.5, 1.989), (119.2, -19.5, 1.952), (117.9, -19.5, 1.901), (116.3, -19.5, 1.831), (113.9, -19.5, 1.739), (110.9, -19.5, 1.626), (107.1, -19.5, 1.496), (102.7, -19.5, 1.366), (97.84, -19.5, 1.264), (93.03, -19.5, 1.228), (88.59, -19.5, 1.292), (84.79, -19.5, 1.468), (81.75, -19.5, 1.644), (79.44, -19.5, 1.775), (77.75, -19.5, 1.948), (76.59, -19.5, 2.233), (76.0, -19.5, 2.775), (76.37, -19.5, 3.502), (77.39, -19.5, 4.155), (79.0, -19.5, 4.775), (81.3, -19.5, 5.32), (84.38, -19.5, 5.657), (88.25, -19.5, 5.701), (92.77, -19.5, 5.538), (97.66, -19.5, 5.179), (102.5, -19.5, 4.676), (107.0, -19.5, 4.109), (110.9, -19.5, 3.556), (113.9, -19.5, 3.069), (116.2, -19.5, 2.674), (117.9, -19.5, 2.371), (119.2, -19.5, 2.148), (120.0, -20.5, 4.327), (119.2, -20.5, 4.277), (118.1, -20.5, 4.206), (116.5, -20.5, 4.11), (114.3, -20.5, 3.985), (111.5, -20.5, 3.83), (108.0, -20.5, 3.654), (103.8, -20.5, 3.475), (99.33, -20.5, 3.327), (94.84, -20.5, 3.251), (90.69, -20.5, 3.28), (87.15, -20.5, 3.424), (84.31, -20.5, 3.604), (82.15, -20.5, 3.778), (80.59, -20.5, 3.999), (79.52, -20.5, 4.317), (79.0, -20.5, 4.851), (79.37, -20.5, 5.509), (80.35, -20.5, 6.072), (81.86, -20.5, 6.591), (84.01, -20.5, 7.041), (86.87, -20.5, 7.328), (90.47, -20.5, 7.384), (94.67, -20.5, 7.262), (99.21, -20.5, 6.97), (103.7, -20.5, 6.555), (107.9, -20.5, 6.085), (111.5, -20.5, 5.626), (114.3, -20.5, 5.223), (116.5, -20.5, 4.895), (118.1, -20.5, 4.643), (119.2, -20.5, 4.459), (120.0, -21.5, 6.665), (119.3, -21.5, 6.601), (118.2, -21.5, 6.512), (116.8, -21.5, 6.39), (114.8, -21.5, 6.231), (112.1, -21.5, 6.035), (108.8, -21.5, 5.812), (105.0, -21.5, 5.584), (100.8, -21.5, 5.39), (96.65, -21.5, 5.273), (92.8, -21.5, 5.267), (89.51, -21.5, 5.38), (86.87, -21.5, 5.563), (84.87, -21.5, 5.781), (83.43, -21.5, 6.05), (82.45, -21.5, 6.4), (82.0, -21.5, 6.927), (82.38, -21.5, 7.516), (83.31, -21.5, 7.989), (84.73, -21.5, 8.406), (86.72, -21.5, 8.762), (89.37, -21.5, 8.999), (92.69, -21.5, 9.068), (96.56, -21.5, 8.987), (100.8, -21.5, 8.762), (105.0, -21.5, 8.434), (108.8, -21.5, 8.061), (112.1, -21.5, 7.696), (114.8, -21.5, 7.376), (116.8, -21.5, 7.116), (118.2, -21.5, 6.916), (119.3, -21.5, 6.77), (120.0, -22.5, 9.003), (119.3, -22.5, 8.926), (118.4, -22.5, 8.817), (117.0, -22.5, 8.669), (115.2, -22.5, 8.477), (112.7, -22.5, 8.239), (109.7, -22.5, 7.969), (106.2, -22.5, 7.693), (102.3, -22.5, 7.453), (98.46, -22.5, 7.295), (94.9, -22.5, 7.254), (91.86, -22.5, 7.337), (89.43, -22.5, 7.523), (87.59, -22.5, 7.784), (86.27, -22.5, 8.101), (85.38, -22.5, 8.483), (85.0, -22.5, 9.003), (85.38, -22.5, 9.523), (86.27, -22.5, 9.905), (87.59, -22.5, 10.22), (89.43, -22.5, 10.48), (91.86, -22.5, 10.67), (94.9, -22.5, 10.75), (98.46, -22.5, 10.71), (102.3, -22.5, 10.55), (106.2, -22.5, 10.31), (109.7, -22.5, 10.04), (112.7, -22.5, 9.767), (115.2, -22.5, 9.529), (117.0, -22.5, 9.337), (118.4, -22.5, 9.189), (119.3, -22.5, 9.08), (119.3, -22.5, 8.964), (118.4, -22.5, 8.91), (117.0, -22.5, 8.836), (115.2, -22.5, 8.74), (112.7, -22.5, 8.621), (109.7, -22.5, 8.486), (106.2, -22.5, 8.348), (102.3, -22.5, 8.228), (98.46, -22.5, 8.149), (94.9, -22.5, 8.129), (91.86, -22.5, 8.17), (89.43, -22.5, 8.263), (87.59, -22.5, 8.394), (86.27, -22.5, 8.552), (85.38, -22.5, 8.743), (85.38, -22.5, 9.263), (86.27, -22.5, 9.454), (87.59, -22.5, 9.612), (89.43, -22.5, 9.743), (91.86, -22.5, 9.836), (94.9, -22.5, 9.877), (98.46, -22.5, 9.857), (102.3, -22.5, 9.778), (106.2, -22.5, 9.658), (109.7, -22.5, 9.52), (112.7, -22.5, 9.385), (115.2, -22.5, 9.266), (117.0, -22.5, 9.17), (118.4, -22.5, 9.096), (119.3, -22.5, 9.042), (119.3, -22.5, 9.003), (118.4, -22.5, 9.003), (117.0, -22.5, 9.003), (115.2, -22.5, 9.003), (112.7, -22.5, 9.003), (109.7, -22.5, 9.003), (106.2, -22.5, 9.003), (102.3, -22.5, 9.003), (98.46, -22.5, 9.003), (94.9, -22.5, 9.003), (91.86, -22.5, 9.003), (89.43, -22.5, 9.003), (87.59, -22.5, 9.003), (86.27, -22.5, 9.003), (85.38, -22.5, 9.003), (23.38, 0.0, -0.9091), (23.05, 3.5, -0.9478), (23.38, 3.5, -0.9091), (22.98, 0.0, -0.9555), (22.57, 3.5, -1.002), (22.41, 0.0, -1.021), (21.89, 3.5, -1.076), (21.59, 0.0, -1.109), (20.97, 3.5, -1.172), (20.49, 0.0, -1.225), (19.76, 3.5, -1.291), (19.03, 0.0, -1.367), (18.24, 3.5, -1.426), (17.21, 0.0, -1.529), (16.47, 3.5, -1.564), (15.08, 0.0, -1.695), (14.55, 3.5, -1.684), (12.77, 0.0, -1.839), (10.46, 0.0, -1.934), (12.62, 3.5, -1.762), (8.326, 0.0, -1.958), (10.84, 3.5, -1.783), (6.501, 0.0, -1.909), (9.323, 3.5, -1.742), (5.041, 0.0, -1.797), (8.107, 3.5, -1.649), (3.937, 0.0, -1.64), (7.187, 3.5, -1.518), (3.143, 0.0, -1.45), (6.527, 3.5, -1.36), (2.612, 0.0, -1.221), (6.084, 3.5, -1.169), (2.383, 0.0, -0.9091), (5.893, 3.5, -0.9091), (6.084, 3.5, -0.6494), (2.612, 0.0, -0.5973), (6.527, 3.5, -0.4583), (3.143, 0.0, -0.3678), (7.187, 3.5, -0.3001), (3.937, 0.0, -0.1778), (8.107, 3.5, -0.1695), (5.041, 0.0, -0.02101), (9.323, 3.5, -0.07639), (6.501, 0.0, 0.09074), (10.84, 3.5, -0.03532), (8.326, 0.0, 0.14), (12.62, 3.5, -0.05576), (10.46, 0.0, 0.1155), (14.55, 3.5, -0.1345), (12.77, 0.0, 0.02098), (15.08, 0.0, -0.1232), (16.47, 3.5, -0.2545), (17.21, 0.0, -0.2888), (18.24, 3.5, -0.3925), (19.03, 0.0, -0.451), (19.76, 3.5, -0.5275), (20.49, 0.0, -0.5933), (20.97, 3.5, -0.6461), (21.59, 0.0, -0.7089), (21.89, 3.5, -0.7424), (22.41, 0.0, -0.7975), (22.57, 3.5, -0.8162), (22.98, 0.0, -0.8627), (23.05, 3.5, -0.8704), (23.12, 7.0, -0.94), (23.38, 7.0, -0.9091), (22.73, 7.0, -0.9834), (22.19, 7.0, -1.042), (21.45, 7.0, -1.119), (20.48, 7.0, -1.214), (19.27, 7.0, -1.322), (17.86, 7.0, -1.432), (16.32, 7.0, -1.528), (14.78, 7.0, -1.591), (13.36, 7.0, -1.607), (12.14, 7.0, -1.575), (11.17, 7.0, -1.5), (10.44, 7.0, -1.396), (9.91, 7.0, -1.269), (9.556, 7.0, -1.117), (9.404, 7.0, -0.9091), (9.556, 7.0, -0.7015), (9.91, 7.0, -0.5487), (10.44, 7.0, -0.4223), (11.17, 7.0, -0.3179), (12.14, 7.0, -0.2435), (13.36, 7.0, -0.2107), (14.78, 7.0, -0.227), (16.32, 7.0, -0.29), (17.86, 7.0, -0.3859), (19.27, 7.0, -0.4962), (20.48, 7.0, -0.6041), (21.45, 7.0, -0.6989), (22.19, 7.0, -0.7758), (22.73, 7.0, -0.8348), (23.12, 7.0, -0.8782), (23.18, 10.5, -0.9322), (23.38, 10.5, -0.9091), (22.9, 10.5, -0.9647), (22.49, 10.5, -1.009), (21.94, 10.5, -1.067), (21.21, 10.5, -1.137), (20.3, 10.5, -1.218), (19.24, 10.5, -1.301), (18.09, 10.5, -1.373), (16.94, 10.5, -1.42), (15.88, 10.5, -1.432), (14.97, 10.5, -1.408), (14.24, 10.5, -1.352), (13.69, 10.5, -1.274), (13.29, 10.5, -1.179), (13.03, 10.5, -1.065), (12.91, 10.5, -0.9091), (13.03, 10.5, -0.7536), (13.29, 10.5, -0.6392), (13.69, 10.5, -0.5445), (14.24, 10.5, -0.4664), (14.97, 10.5, -0.4106), (15.88, 10.5, -0.3861), (16.94, 10.5, -0.3983), (18.09, 10.5, -0.4454), (19.24, 10.5, -0.5173), (20.3, 10.5, -0.5999), (21.21, 10.5, -0.6807), (21.94, 10.5, -0.7517), (22.49, 10.5, -0.8093), (22.9, 10.5, -0.8535), (23.18, 10.5, -0.8859), (23.25, 14.0, -0.9245), (23.38, 14.0, -0.9091), (23.06, 14.0, -0.9461), (22.79, 14.0, -0.9754), (22.42, 14.0, -1.014), (21.94, 14.0, -1.061), (21.34, 14.0, -1.115), (20.63, 14.0, -1.17), (19.87, 14.0, -1.217), (19.1, 14.0, -1.249), (18.39, 14.0, -1.257), (17.79, 14.0, -1.24), (17.3, 14.0, -1.203), (16.94, 14.0, -1.151), (16.68, 14.0, -1.088), (16.5, 14.0, -1.012), (16.42, 14.0, -0.9091), (16.5, 14.0, -0.8058), (16.68, 14.0, -0.7297), (16.94, 14.0, -0.6668), (17.3, 14.0, -0.6148), (17.79, 14.0, -0.5778), (18.39, 14.0, -0.5614), (19.1, 14.0, -0.5696), (19.87, 14.0, -0.6009), (20.63, 14.0, -0.6487), (21.34, 14.0, -0.7036), (21.94, 14.0, -0.7573), (22.42, 14.0, -0.8045), (22.79, 14.0, -0.8428), (23.06, 14.0, -0.8721), (23.25, 14.0, -0.8937), (23.32, 17.5, -0.9167), (23.38, 17.5, -0.9091), (23.22, 17.5, -0.9274), (23.09, 17.5, -0.942), (22.91, 17.5, -0.9609), (22.67, 17.5, -0.9843), (22.37, 17.5, -1.011), (22.02, 17.5, -1.038), (21.64, 17.5, -1.062), (21.26, 17.5, -1.077), (20.91, 17.5, -1.081), (20.61, 17.5, -1.073), (20.37, 17.5, -1.055), (20.19, 17.5, -1.029), (20.06, 17.5, -0.998), (19.97, 17.5, -0.9603), (19.93, 17.5, -0.9091), (19.97, 17.5, -0.8579), (20.06, 17.5, -0.8202), (20.19, 17.5, -0.789), (20.37, 17.5, -0.7633), (20.61, 17.5, -0.7449), (20.91, 17.5, -0.7368), (21.26, 17.5, -0.7408), (21.64, 17.5, -0.7564), (22.02, 17.5, -0.78), (22.37, 17.5, -0.8072), (22.67, 17.5, -0.8339), (22.91, 17.5, -0.8572), (23.09, 17.5, -0.8762), (23.22, 17.5, -0.8908), (23.32, 17.5, -0.9015), (23.32, 17.5, -0.9129), (23.22, 17.5, -0.9183), (23.09, 17.5, -0.9255), (22.91, 17.5, -0.935), (22.67, 17.5, -0.9467), (22.37, 17.5, -0.96), (22.02, 17.5, -0.9736), (21.64, 17.5, -0.9855), (21.26, 17.5, -0.9932), (20.91, 17.5, -0.9952), (20.61, 17.5, -0.9912), (20.37, 17.5, -0.982), (20.19, 17.5, -0.9691), (20.06, 17.5, -0.9535), (19.97, 17.5, -0.9347), (19.97, 17.5, -0.8835), (20.06, 17.5, -0.8646), (20.19, 17.5, -0.849), (20.37, 17.5, -0.8362), (20.61, 17.5, -0.827), (20.91, 17.5, -0.823), (21.26, 17.5, -0.825), (21.64, 17.5, -0.8327), (22.02, 17.5, -0.8446), (22.37, 17.5, -0.8582), (22.67, 17.5, -0.8715), (22.91, 17.5, -0.8832), (23.09, 17.5, -0.8927), (23.22, 17.5, -0.8999), (23.32, 17.5, -0.9053), (23.32, 17.5, -0.9091), (23.22, 17.5, -0.9091), (23.09, 17.5, -0.9091), (22.91, 17.5, -0.9091), (22.67, 17.5, -0.9091), (22.37, 17.5, -0.9091), (22.02, 17.5, -0.9091), (21.64, 17.5, -0.9091), (21.26, 17.5, -0.9091), (20.91, 17.5, -0.9091), (20.61, 17.5, -0.9091), (20.37, 17.5, -0.9091), (20.19, 17.5, -0.9091), (20.06, 17.5, -0.9091), (19.97, 17.5, -0.9091), (23.38, -3.5, -0.9091), (23.05, -3.5, -0.9478), (22.57, -3.5, -1.002), (21.89, -3.5, -1.076), (20.97, -3.5, -1.172), (19.76, -3.5, -1.291), (18.24, -3.5, -1.426), (16.47, -3.5, -1.564), (14.55, -3.5, -1.684), (12.62, -3.5, -1.762), (10.84, -3.5, -1.783), (9.323, -3.5, -1.742), (8.107, -3.5, -1.649), (7.187, -3.5, -1.518), (6.527, -3.5, -1.36), (6.084, -3.5, -1.169), (5.893, -3.5, -0.9091), (6.084, -3.5, -0.6494), (6.527, -3.5, -0.4583), (7.187, -3.5, -0.3001), (8.107, -3.5, -0.1695), (9.323, -3.5, -0.07639), (10.84, -3.5, -0.03532), (12.62, -3.5, -0.05576), (14.55, -3.5, -0.1345), (16.47, -3.5, -0.2545), (18.24, -3.5, -0.3925), (19.76, -3.5, -0.5275), (20.97, -3.5, -0.6461), (21.89, -3.5, -0.7424), (22.57, -3.5, -0.8162), (23.05, -3.5, -0.8704), (23.38, -7.0, -0.9091), (23.12, -7.0, -0.94), (22.73, -7.0, -0.9834), (22.19, -7.0, -1.042), (21.45, -7.0, -1.119), (20.48, -7.0, -1.214), (19.27, -7.0, -1.322), (17.86, -7.0, -1.432), (16.32, -7.0, -1.528), (14.78, -7.0, -1.591), (13.36, -7.0, -1.607), (12.14, -7.0, -1.575), (11.17, -7.0, -1.5), (10.44, -7.0, -1.396), (9.91, -7.0, -1.269), (9.556, -7.0, -1.117), (9.404, -7.0, -0.9091), (9.556, -7.0, -0.7015), (9.91, -7.0, -0.5487), (10.44, -7.0, -0.4223), (11.17, -7.0, -0.3179), (12.14, -7.0, -0.2435), (13.36, -7.0, -0.2107), (14.78, -7.0, -0.227), (16.32, -7.0, -0.29), (17.86, -7.0, -0.3859), (19.27, -7.0, -0.4962), (20.48, -7.0, -0.6041), (21.45, -7.0, -0.6989), (22.19, -7.0, -0.7758), (22.73, -7.0, -0.8348), (23.12, -7.0, -0.8782), (23.38, -10.5, -0.9091), (23.18, -10.5, -0.9322), (22.9, -10.5, -0.9647), (22.49, -10.5, -1.009), (21.94, -10.5, -1.067), (21.21, -10.5, -1.137), (20.3, -10.5, -1.218), (19.24, -10.5, -1.301), (18.09, -10.5, -1.373), (16.94, -10.5, -1.42), (15.88, -10.5, -1.432), (14.97, -10.5, -1.408), (14.24, -10.5, -1.352), (13.69, -10.5, -1.274), (13.29, -10.5, -1.179), (13.03, -10.5, -1.065), (12.91, -10.5, -0.9091), (13.03, -10.5, -0.7536), (13.29, -10.5, -0.6392), (13.69, -10.5, -0.5445), (14.24, -10.5, -0.4664), (14.97, -10.5, -0.4106), (15.88, -10.5, -0.3861), (16.94, -10.5, -0.3983), (18.09, -10.5, -0.4454), (19.24, -10.5, -0.5173), (20.3, -10.5, -0.5999), (21.21, -10.5, -0.6807), (21.94, -10.5, -0.7517), (22.49, -10.5, -0.8093), (22.9, -10.5, -0.8535), (23.18, -10.5, -0.8859), (23.38, -14.0, -0.9091), (23.25, -14.0, -0.9245), (23.06, -14.0, -0.9461), (22.79, -14.0, -0.9754), (22.42, -14.0, -1.014), (21.94, -14.0, -1.061), (21.34, -14.0, -1.115), (20.63, -14.0, -1.17), (19.87, -14.0, -1.217), (19.1, -14.0, -1.249), (18.39, -14.0, -1.257), (17.79, -14.0, -1.24), (17.3, -14.0, -1.203), (16.94, -14.0, -1.151), (16.68, -14.0, -1.088), (16.5, -14.0, -1.012), (16.42, -14.0, -0.9091), (16.5, -14.0, -0.8058), (16.68, -14.0, -0.7297), (16.94, -14.0, -0.6668), (17.3, -14.0, -0.6148), (17.79, -14.0, -0.5778), (18.39, -14.0, -0.5614), (19.1, -14.0, -0.5696), (19.87, -14.0, -0.6009), (20.63, -14.0, -0.6487), (21.34, -14.0, -0.7036), (21.94, -14.0, -0.7573), (22.42, -14.0, -0.8045), (22.79, -14.0, -0.8428), (23.06, -14.0, -0.8721), (23.25, -14.0, -0.8937), (23.38, -17.5, -0.9091), (23.32, -17.5, -0.9167), (23.22, -17.5, -0.9274), (23.09, -17.5, -0.942), (22.91, -17.5, -0.9609), (22.67, -17.5, -0.9843), (22.37, -17.5, -1.011), (22.02, -17.5, -1.038), (21.64, -17.5, -1.062), (21.26, -17.5, -1.077), (20.91, -17.5, -1.081), (20.61, -17.5, -1.073), (20.37, -17.5, -1.055), (20.19, -17.5, -1.029), (20.06, -17.5, -0.998), (19.97, -17.5, -0.9603), (19.93, -17.5, -0.9091), (19.97, -17.5, -0.8579), (20.06, -17.5, -0.8202), (20.19, -17.5, -0.789), (20.37, -17.5, -0.7633), (20.61, -17.5, -0.7449), (20.91, -17.5, -0.7368), (21.26, -17.5, -0.7408), (21.64, -17.5, -0.7564), (22.02, -17.5, -0.78), (22.37, -17.5, -0.8072), (22.67, -17.5, -0.8339), (22.91, -17.5, -0.8572), (23.09, -17.5, -0.8762), (23.22, -17.5, -0.8908), (23.32, -17.5, -0.9015), (23.32, -17.5, -0.9129), (23.22, -17.5, -0.9183), (23.09, -17.5, -0.9255), (22.91, -17.5, -0.935), (22.67, -17.5, -0.9467), (22.37, -17.5, -0.96), (22.02, -17.5, -0.9736), (21.64, -17.5, -0.9855), (21.26, -17.5, -0.9932), (20.91, -17.5, -0.9952), (20.61, -17.5, -0.9912), (20.37, -17.5, -0.982), (20.19, -17.5, -0.9691), (20.06, -17.5, -0.9535), (19.97, -17.5, -0.9347), (19.97, -17.5, -0.8835), (20.06, -17.5, -0.8646), (20.19, -17.5, -0.849), (20.37, -17.5, -0.8362), (20.61, -17.5, -0.827), (20.91, -17.5, -0.823), (21.26, -17.5, -0.825), (21.64, -17.5, -0.8327), (22.02, -17.5, -0.8446), (22.37, -17.5, -0.8582), (22.67, -17.5, -0.8715), (22.91, -17.5, -0.8832), (23.09, -17.5, -0.8927), (23.22, -17.5, -0.8999), (23.32, -17.5, -0.9053), (23.32, -17.5, -0.9091), (23.22, -17.5, -0.9091), (23.09, -17.5, -0.9091), (22.91, -17.5, -0.9091), (22.67, -17.5, -0.9091), (22.37, -17.5, -0.9091), (22.02, -17.5, -0.9091), (21.64, -17.5, -0.9091), (21.26, -17.5, -0.9091), (20.91, -17.5, -0.9091), (20.61, -17.5, -0.9091), (20.37, -17.5, -0.9091), (20.19, -17.5, -0.9091), (20.06, -17.5, -0.9091), (19.97, -17.5, -0.9091)], [], [(0, 1, 2), (0, 3, 1), (3, 4, 1), (3, 5, 4), (5, 6, 4), (5, 7, 6), (7, 8, 6), (7, 9, 8), (9, 10, 8), (9, 11, 10), (11, 12, 10), (11, 13, 12), (13, 14, 12), (13, 15, 14), (15, 16, 14), (15, 17, 16), (17, 18, 16), (16, 18, 19), (18, 20, 19), (19, 20, 21), (20, 22, 21), (21, 22, 23), (22, 24, 23), (23, 24, 25), (24, 26, 25), (25, 26, 27), (26, 28, 27), (27, 28, 29), (28, 30, 29), (29, 30, 31), (30, 32, 31), (31, 32, 33), (32, 34, 33), (32, 35, 34), (35, 36, 34), (35, 37, 36), (37, 38, 36), (37, 39, 38), (39, 40, 38), (39, 41, 40), (41, 42, 40), (41, 43, 42), (43, 44, 42), (43, 45, 44), (45, 46, 44), (45, 47, 46), (47, 48, 46), (47, 49, 48), (49, 50, 48), (48, 50, 51), (50, 52, 51), (51, 52, 53), (52, 54, 53), (53, 54, 55), (54, 56, 55), (55, 56, 57), (56, 58, 57), (57, 58, 59), (58, 60, 59), (59, 60, 61), (60, 62, 61), (61, 62, 63), (62, 0, 63), (63, 0, 2), (2, 64, 65), (2, 1, 64), (1, 66, 64), (1, 4, 66), (4, 67, 66), (4, 6, 67), (6, 68, 67), (6, 8, 68), (8, 69, 68), (8, 10, 69), (10, 70, 69), (10, 12, 70), (12, 71, 70), (12, 14, 71), (14, 72, 71), (14, 16, 72), (16, 19, 72), (72, 19, 73), (19, 21, 73), (73, 21, 74), (21, 23, 74), (74, 23, 75), (23, 25, 75), (75, 25, 76), (25, 27, 76), (76, 27, 77), (27, 29, 77), (77, 29, 78), (29, 31, 78), (78, 31, 79), (31, 33, 79), (79, 33, 80), (33, 81, 80), (33, 34, 81), (34, 82, 81), (34, 36, 82), (36, 83, 82), (36, 38, 83), (38, 84, 83), (38, 40, 84), (40, 85, 84), (40, 42, 85), (42, 86, 85), (42, 44, 86), (44, 87, 86), (44, 46, 87), (46, 88, 87), (46, 48, 88), (48, 51, 88), (88, 51, 89), (51, 53, 89), (89, 53, 90), (53, 55, 90), (90, 55, 91), (55, 57, 91), (91, 57, 92), (57, 59, 92), (92, 59, 93), (59, 61, 93), (93, 61, 94), (61, 63, 94), (94, 63, 95), (63, 2, 95), (95, 2, 65), (65, 96, 97), (65, 64, 96), (64, 98, 96), (64, 66, 98), (66, 99, 98), (66, 67, 99), (67, 100, 99), (67, 68, 100), (68, 101, 100), (68, 69, 101), (69, 102, 101), (69, 70, 102), (70, 103, 102), (70, 71, 103), (71, 104, 103), (71, 72, 104), (72, 73, 104), (104, 73, 105), (73, 74, 105), (105, 74, 106), (74, 75, 106), (106, 75, 107), (75, 76, 107), (107, 76, 108), (76, 77, 108), (108, 77, 109), (77, 78, 109), (109, 78, 110), (78, 79, 110), (110, 79, 111), (79, 80, 111), (111, 80, 112), (80, 113, 112), (80, 81, 113), (81, 114, 113), (81, 82, 114), (82, 115, 114), (82, 83, 115), (83, 116, 115), (83, 84, 116), (84, 117, 116), (84, 85, 117), (85, 118, 117), (85, 86, 118), (86, 119, 118), (86, 87, 119), (87, 120, 119), (87, 88, 120), (88, 89, 120), (120, 89, 121), (89, 90, 121), (121, 90, 122), (90, 91, 122), (122, 91, 123), (91, 92, 123), (123, 92, 124), (92, 93, 124), (124, 93, 125), (93, 94, 125), (125, 94, 126), (94, 95, 126), (126, 95, 127), (95, 65, 127), (127, 65, 97), (97, 128, 129), (97, 96, 128), (96, 130, 128), (96, 98, 130), (98, 131, 130), (98, 99, 131), (99, 132, 131), (99, 100, 132), (100, 133, 132), (100, 101, 133), (101, 134, 133), (101, 102, 134), (102, 135, 134), (102, 103, 135), (103, 136, 135), (103, 104, 136), (104, 105, 136), (136, 105, 137), (105, 106, 137), (137, 106, 138), (106, 107, 138), (138, 107, 139), (107, 108, 139), (139, 108, 140), (108, 109, 140), (140, 109, 141), (109, 110, 141), (141, 110, 142), (110, 111, 142), (142, 111, 143), (111, 112, 143), (143, 112, 144), (112, 145, 144), (112, 113, 145), (113, 146, 145), (113, 114, 146), (114, 147, 146), (114, 115, 147), (115, 148, 147), (115, 116, 148), (116, 149, 148), (116, 117, 149), (117, 150, 149), (117, 118, 150), (118, 151, 150), (118, 119, 151), (119, 152, 151), (119, 120, 152), (120, 121, 152), (152, 121, 153), (121, 122, 153), (153, 122, 154), (122, 123, 154), (154, 123, 155), (123, 124, 155), (155, 124, 156), (124, 125, 156), (156, 125, 157), (125, 126, 157), (157, 126, 158), (126, 127, 158), (158, 127, 159), (127, 97, 159), (159, 97, 129), (129, 160, 161), (129, 128, 160), (128, 162, 160), (128, 130, 162), (130, 163, 162), (130, 131, 163), (131, 164, 163), (131, 132, 164), (132, 165, 164), (132, 133, 165), (133, 166, 165), (133, 134, 166), (134, 167, 166), (134, 135, 167), (135, 168, 167), (135, 136, 168), (136, 137, 168), (168, 137, 169), (137, 138, 169), (169, 138, 170), (138, 139, 170), (170, 139, 171), (139, 140, 171), (171, 140, 172), (140, 141, 172), (172, 141, 173), (141, 142, 173), (173, 142, 174), (142, 143, 174), (174, 143, 175), (143, 144, 175), (175, 144, 176), (144, 177, 176), (144, 145, 177), (145, 178, 177), (145, 146, 178), (146, 179, 178), (146, 147, 179), (147, 180, 179), (147, 148, 180), (148, 181, 180), (148, 149, 181), (149, 182, 181), (149, 150, 182), (150, 183, 182), (150, 151, 183), (151, 184, 183), (151, 152, 184), (152, 153, 184), (184, 153, 185), (153, 154, 185), (185, 154, 186), (154, 155, 186), (186, 155, 187), (155, 156, 187), (187, 156, 188), (156, 157, 188), (188, 157, 189), (157, 158, 189), (189, 158, 190), (158, 159, 190), (190, 159, 191), (159, 129, 191), (191, 129, 161), (161, 192, 193), (161, 160, 192), (160, 194, 192), (160, 162, 194), (162, 195, 194), (162, 163, 195), (163, 196, 195), (163, 164, 196), (164, 197, 196), (164, 165, 197), (165, 198, 197), (165, 166, 198), (166, 199, 198), (166, 167, 199), (167, 200, 199), (167, 168, 200), (168, 169, 200), (200, 169, 201), (169, 170, 201), (201, 170, 202), (170, 171, 202), (202, 171, 203), (171, 172, 203), (203, 172, 204), (172, 173, 204), (204, 173, 205), (173, 174, 205), (205, 174, 206), (174, 175, 206), (206, 175, 207), (175, 176, 207), (207, 176, 208), (176, 209, 208), (176, 177, 209), (177, 210, 209), (177, 178, 210), (178, 211, 210), (178, 179, 211), (179, 212, 211), (179, 180, 212), (180, 213, 212), (180, 181, 213), (181, 214, 213), (181, 182, 214), (182, 215, 214), (182, 183, 215), (183, 216, 215), (183, 184, 216), (184, 185, 216), (216, 185, 217), (185, 186, 217), (217, 186, 218), (186, 187, 218), (218, 187, 219), (187, 188, 219), (219, 188, 220), (188, 189, 220), (220, 189, 221), (189, 190, 221), (221, 190, 222), (190, 191, 222), (222, 191, 223), (191, 161, 223), (223, 161, 193), (193, 224, 225), (193, 192, 224), (192, 226, 224), (192, 194, 226), (194, 227, 226), (194, 195, 227), (195, 228, 227), (195, 196, 228), (196, 229, 228), (196, 197, 229), (197, 230, 229), (197, 198, 230), (198, 231, 230), (198, 199, 231), (199, 232, 231), (199, 200, 232), (200, 201, 232), (232, 201, 233), (201, 202, 233), (233, 202, 234), (202, 203, 234), (234, 203, 235), (203, 204, 235), (235, 204, 236), (204, 205, 236), (236, 205, 237), (205, 206, 237), (237, 206, 238), (206, 207, 238), (238, 207, 239), (207, 208, 239), (239, 208, 240), (208, 241, 240), (208, 209, 241), (209, 242, 241), (209, 210, 242), (210, 243, 242), (210, 211, 243), (211, 244, 243), (211, 212, 244), (212, 245, 244), (212, 213, 245), (213, 246, 245), (213, 214, 246), (214, 247, 246), (214, 215, 247), (215, 248, 247), (215, 216, 248), (216, 217, 248), (248, 217, 249), (217, 218, 249), (249, 218, 250), (218, 219, 250), (250, 219, 251), (219, 220, 251), (251, 220, 252), (220, 221, 252), (252, 221, 253), (221, 222, 253), (253, 222, 254), (222, 223, 254), (254, 223, 255), (223, 193, 255), (255, 193, 225), (225, 256, 257), (225, 224, 256), (224, 258, 256), (224, 226, 258), (226, 259, 258), (226, 227, 259), (227, 260, 259), (227, 228, 260), (228, 261, 260), (228, 229, 261), (229, 262, 261), (229, 230, 262), (230, 263, 262), (230, 231, 263), (231, 264, 263), (231, 232, 264), (232, 233, 264), (264, 233, 265), (233, 234, 265), (265, 234, 266), (234, 235, 266), (266, 235, 267), (235, 236, 267), (267, 236, 268), (236, 237, 268), (268, 237, 269), (237, 238, 269), (269, 238, 270), (238, 239, 270), (270, 239, 271), (239, 240, 271), (271, 240, 272), (240, 273, 272), (240, 241, 273), (241, 274, 273), (241, 242, 274), (242, 275, 274), (242, 243, 275), (243, 276, 275), (243, 244, 276), (244, 277, 276), (244, 245, 277), (245, 278, 277), (245, 246, 278), (246, 279, 278), (246, 247, 279), (247, 280, 279), (247, 248, 280), (248, 249, 280), (280, 249, 281), (249, 250, 281), (281, 250, 282), (250, 251, 282), (282, 251, 283), (251, 252, 283), (283, 252, 284), (252, 253, 284), (284, 253, 285), (253, 254, 285), (285, 254, 286), (254, 255, 286), (286, 255, 287), (255, 225, 287), (287, 225, 257), (257, 288, 289), (257, 256, 288), (256, 290, 288), (256, 258, 290), (258, 291, 290), (258, 259, 291), (259, 292, 291), (259, 260, 292), (260, 293, 292), (260, 261, 293), (261, 294, 293), (261, 262, 294), (262, 295, 294), (262, 263, 295), (263, 296, 295), (263, 264, 296), (264, 265, 296), (296, 265, 297), (265, 266, 297), (297, 266, 298), (266, 267, 298), (298, 267, 299), (267, 268, 299), (299, 268, 300), (268, 269, 300), (300, 269, 301), (269, 270, 301), (301, 270, 302), (270, 271, 302), (302, 271, 303), (271, 272, 303), (303, 272, 304), (272, 305, 304), (272, 273, 305), (273, 306, 305), (273, 274, 306), (274, 307, 306), (274, 275, 307), (275, 308, 307), (275, 276, 308), (276, 309, 308), (276, 277, 309), (277, 310, 309), (277, 278, 310), (278, 311, 310), (278, 279, 311), (279, 312, 311), (279, 280, 312), (280, 281, 312), (312, 281, 313), (281, 282, 313), (313, 282, 314), (282, 283, 314), (314, 283, 315), (283, 284, 315), (315, 284, 316), (284, 285, 316), (316, 285, 317), (285, 286, 317), (317, 286, 318), (286, 287, 318), (318, 287, 319), (287, 257, 319), (319, 257, 289), (289, 320, 321), (289, 288, 320), (288, 322, 320), (288, 290, 322), (290, 323, 322), (290, 291, 323), (291, 324, 323), (291, 292, 324), (292, 325, 324), (292, 293, 325), (293, 326, 325), (293, 294, 326), (294, 327, 326), (294, 295, 327), (295, 328, 327), (295, 296, 328), (296, 297, 328), (328, 297, 329), (297, 298, 329), (329, 298, 330), (298, 299, 330), (330, 299, 331), (299, 300, 331), (331, 300, 332), (300, 301, 332), (332, 301, 333), (301, 302, 333), (333, 302, 334), (302, 303, 334), (334, 303, 335), (303, 304, 335), (335, 304, 336), (304, 337, 336), (304, 305, 337), (305, 338, 337), (305, 306, 338), (306, 339, 338), (306, 307, 339), (307, 340, 339), (307, 308, 340), (308, 341, 340), (308, 309, 341), (309, 342, 341), (309, 310, 342), (310, 343, 342), (310, 311, 343), (311, 344, 343), (311, 312, 344), (312, 313, 344), (344, 313, 345), (313, 314, 345), (345, 314, 346), (314, 315, 346), (346, 315, 347), (315, 316, 347), (347, 316, 348), (316, 317, 348), (348, 317, 349), (317, 318, 349), (349, 318, 350), (318, 319, 350), (350, 319, 351), (319, 289, 351), (351, 289, 321), (321, 352, 353), (321, 320, 352), (320, 354, 352), (320, 322, 354), (322, 355, 354), (322, 323, 355), (323, 356, 355), (323, 324, 356), (324, 357, 356), (324, 325, 357), (325, 358, 357), (325, 326, 358), (326, 359, 358), (326, 327, 359), (327, 360, 359), (327, 328, 360), (328, 329, 360), (360, 329, 361), (329, 330, 361), (361, 330, 362), (330, 331, 362), (362, 331, 363), (331, 332, 363), (363, 332, 364), (332, 333, 364), (364, 333, 365), (333, 334, 365), (365, 334, 366), (334, 335, 366), (366, 335, 367), (335, 336, 367), (367, 336, 368), (336, 369, 368), (336, 337, 369), (337, 370, 369), (337, 338, 370), (338, 371, 370), (338, 339, 371), (339, 372, 371), (339, 340, 372), (340, 373, 372), (340, 341, 373), (341, 374, 373), (341, 342, 374), (342, 375, 374), (342, 343, 375), (343, 376, 375), (343, 344, 376), (344, 345, 376), (376, 345, 377), (345, 346, 377), (377, 346, 378), (346, 347, 378), (378, 347, 379), (347, 348, 379), (379, 348, 380), (348, 349, 380), (380, 349, 381), (349, 350, 381), (381, 350, 382), (350, 351, 382), (382, 351, 383), (351, 321, 383), (383, 321, 353), (353, 384, 385), (353, 352, 384), (352, 386, 384), (352, 354, 386), (354, 387, 386), (354, 355, 387), (355, 388, 387), (355, 356, 388), (356, 389, 388), (356, 357, 389), (357, 390, 389), (357, 358, 390), (358, 391, 390), (358, 359, 391), (359, 392, 391), (359, 360, 392), (360, 361, 392), (392, 361, 393), (361, 362, 393), (393, 362, 394), (362, 363, 394), (394, 363, 395), (363, 364, 395), (395, 364, 396), (364, 365, 396), (396, 365, 397), (365, 366, 397), (397, 366, 398), (366, 367, 398), (398, 367, 399), (367, 368, 399), (399, 368, 400), (368, 401, 400), (368, 369, 401), (369, 402, 401), (369, 370, 402), (370, 403, 402), (370, 371, 403), (371, 404, 403), (371, 372, 404), (372, 405, 404), (372, 373, 405), (373, 406, 405), (373, 374, 406), (374, 407, 406), (374, 375, 407), (375, 408, 407), (375, 376, 408), (376, 377, 408), (408, 377, 409), (377, 378, 409), (409, 378, 410), (378, 379, 410), (410, 379, 411), (379, 380, 411), (411, 380, 412), (380, 381, 412), (412, 381, 413), (381, 382, 413), (413, 382, 414), (382, 383, 414), (414, 383, 415), (383, 353, 415), (415, 353, 385), (385, 416, 417), (385, 384, 416), (384, 418, 416), (384, 386, 418), (386, 419, 418), (386, 387, 419), (387, 420, 419), (387, 388, 420), (388, 421, 420), (388, 389, 421), (389, 422, 421), (389, 390, 422), (390, 423, 422), (390, 391, 423), (391, 424, 423), (391, 392, 424), (392, 393, 424), (424, 393, 425), (393, 394, 425), (425, 394, 426), (394, 395, 426), (426, 395, 427), (395, 396, 427), (427, 396, 428), (396, 397, 428), (428, 397, 429), (397, 398, 429), (429, 398, 430), (398, 399, 430), (430, 399, 431), (399, 400, 431), (431, 400, 432), (400, 433, 432), (400, 401, 433), (401, 434, 433), (401, 402, 434), (402, 435, 434), (402, 403, 435), (403, 436, 435), (403, 404, 436), (404, 437, 436), (404, 405, 437), (405, 438, 437), (405, 406, 438), (406, 439, 438), (406, 407, 439), (407, 440, 439), (407, 408, 440), (408, 409, 440), (440, 409, 441), (409, 410, 441), (441, 410, 442), (410, 411, 442), (442, 411, 443), (411, 412, 443), (443, 412, 444), (412, 413, 444), (444, 413, 445), (413, 414, 445), (445, 414, 446), (414, 415, 446), (446, 415, 447), (415, 385, 447), (447, 385, 417), (417, 448, 449), (417, 416, 448), (416, 450, 448), (416, 418, 450), (418, 451, 450), (418, 419, 451), (419, 452, 451), (419, 420, 452), (420, 453, 452), (420, 421, 453), (421, 454, 453), (421, 422, 454), (422, 455, 454), (422, 423, 455), (423, 456, 455), (423, 424, 456), (424, 425, 456), (456, 425, 457), (425, 426, 457), (457, 426, 458), (426, 427, 458), (458, 427, 459), (427, 428, 459), (459, 428, 460), (428, 429, 460), (460, 429, 461), (429, 430, 461), (461, 430, 462), (430, 431, 462), (462, 431, 463), (431, 432, 463), (463, 432, 464), (432, 465, 464), (432, 433, 465), (433, 466, 465), (433, 434, 466), (434, 467, 466), (434, 435, 467), (435, 468, 467), (435, 436, 468), (436, 469, 468), (436, 437, 469), (437, 470, 469), (437, 438, 470), (438, 471, 470), (438, 439, 471), (439, 472, 471), (439, 440, 472), (440, 441, 472), (472, 441, 473), (441, 442, 473), (473, 442, 474), (442, 443, 474), (474, 443, 475), (443, 444, 475), (475, 444, 476), (444, 445, 476), (476, 445, 477), (445, 446, 477), (477, 446, 478), (446, 447, 478), (478, 447, 479), (447, 417, 479), (479, 417, 449), (449, 480, 481), (449, 448, 480), (448, 482, 480), (448, 450, 482), (450, 483, 482), (450, 451, 483), (451, 484, 483), (451, 452, 484), (452, 485, 484), (452, 453, 485), (453, 486, 485), (453, 454, 486), (454, 487, 486), (454, 455, 487), (455, 488, 487), (455, 456, 488), (456, 457, 488), (488, 457, 489), (457, 458, 489), (489, 458, 490), (458, 459, 490), (490, 459, 491), (459, 460, 491), (491, 460, 492), (460, 461, 492), (492, 461, 493), (461, 462, 493), (493, 462, 494), (462, 463, 494), (494, 463, 495), (463, 464, 495), (495, 464, 496), (464, 497, 496), (464, 465, 497), (465, 498, 497), (465, 466, 498), (466, 499, 498), (466, 467, 499), (467, 500, 499), (467, 468, 500), (468, 501, 500), (468, 469, 501), (469, 502, 501), (469, 470, 502), (470, 503, 502), (470, 471, 503), (471, 504, 503), (471, 472, 504), (472, 473, 504), (504, 473, 505), (473, 474, 505), (505, 474, 506), (474, 475, 506), (506, 475, 507), (475, 476, 507), (507, 476, 508), (476, 477, 508), (508, 477, 509), (477, 478, 509), (509, 478, 510), (478, 479, 510), (510, 479, 511), (479, 449, 511), (511, 449, 481), (481, 480, 512), (480, 513, 512), (480, 482, 513), (482, 514, 513), (482, 483, 514), (483, 515, 514), (483, 484, 515), (484, 516, 515), (484, 485, 516), (485, 517, 516), (485, 486, 517), (486, 518, 517), (486, 487, 518), (487, 519, 518), (487, 488, 519), (488, 489, 519), (519, 489, 520), (489, 490, 520), (520, 490, 521), (490, 491, 521), (521, 491, 522), (491, 492, 522), (522, 492, 523), (492, 493, 523), (523, 493, 524), (493, 494, 524), (524, 494, 525), (494, 495, 525), (525, 495, 526), (495, 496, 526), (496, 497, 527), (497, 528, 527), (497, 498, 528), (498, 529, 528), (498, 499, 529), (499, 530, 529), (499, 500, 530), (500, 531, 530), (500, 501, 531), (501, 532, 531), (501, 502, 532), (502, 533, 532), (502, 503, 533), (503, 534, 533), (503, 504, 534), (504, 505, 534), (534, 505, 535), (505, 506, 535), (535, 506, 536), (506, 507, 536), (536, 507, 537), (507, 508, 537), (537, 508, 538), (508, 509, 538), (538, 509, 539), (509, 510, 539), (539, 510, 540), (510, 511, 540), (540, 511, 541), (511, 481, 541), (481, 512, 542), (512, 543, 542), (512, 513, 543), (513, 544, 543), (513, 514, 544), (514, 545, 544), (514, 515, 545), (515, 546, 545), (515, 516, 546), (516, 547, 546), (516, 517, 547), (517, 548, 547), (517, 518, 548), (518, 549, 548), (518, 519, 549), (519, 520, 549), (549, 520, 550), (520, 521, 550), (550, 521, 551), (521, 522, 551), (551, 522, 552), (522, 523, 552), (552, 523, 553), (523, 524, 553), (553, 524, 554), (524, 525, 554), (554, 525, 555), (525, 526, 555), (555, 526, 556), (526, 496, 556), (496, 527, 556), (527, 555, 556), (527, 528, 555), (528, 554, 555), (528, 529, 554), (529, 553, 554), (529, 530, 553), (530, 552, 553), (530, 531, 552), (531, 551, 552), (531, 532, 551), (532, 550, 551), (532, 533, 550), (533, 549, 550), (533, 534, 549), (534, 535, 549), (549, 535, 548), (535, 536, 548), (548, 536, 547), (536, 537, 547), (547, 537, 546), (537, 538, 546), (546, 538, 545), (538, 539, 545), (545, 539, 544), (539, 540, 544), (544, 540, 543), (540, 541, 543), (543, 541, 542), (541, 481, 542), (0, 557, 558), (0, 558, 3), (3, 558, 559), (3, 559, 5), (5, 559, 560), (5, 560, 7), (7, 560, 561), (7, 561, 9), (9, 561, 562), (9, 562, 11), (11, 562, 563), (11, 563, 13), (13, 563, 564), (13, 564, 15), (15, 564, 565), (15, 565, 17), (17, 565, 18), (565, 566, 18), (18, 566, 20), (566, 567, 20), (20, 567, 22), (567, 568, 22), (22, 568, 24), (568, 569, 24), (24, 569, 26), (569, 570, 26), (26, 570, 28), (570, 571, 28), (28, 571, 30), (571, 572, 30), (30, 572, 32), (572, 573, 32), (32, 573, 574), (32, 574, 35), (35, 574, 575), (35, 575, 37), (37, 575, 576), (37, 576, 39), (39, 576, 577), (39, 577, 41), (41, 577, 578), (41, 578, 43), (43, 578, 579), (43, 579, 45), (45, 579, 580), (45, 580, 47), (47, 580, 581), (47, 581, 49), (49, 581, 50), (581, 582, 50), (50, 582, 52), (582, 583, 52), (52, 583, 54), (583, 584, 54), (54, 584, 56), (584, 585, 56), (56, 585, 58), (585, 586, 58), (58, 586, 60), (586, 587, 60), (60, 587, 62), (587, 588, 62), (62, 588, 0), (588, 557, 0), (557, 589, 590), (557, 590, 558), (558, 590, 591), (558, 591, 559), (559, 591, 592), (559, 592, 560), (560, 592, 593), (560, 593, 561), (561, 593, 594), (561, 594, 562), (562, 594, 595), (562, 595, 563), (563, 595, 596), (563, 596, 564), (564, 596, 597), (564, 597, 565), (565, 597, 566), (597, 598, 566), (566, 598, 567), (598, 599, 567), (567, 599, 568), (599, 600, 568), (568, 600, 569), (600, 601, 569), (569, 601, 570), (601, 602, 570), (570, 602, 571), (602, 603, 571), (571, 603, 572), (603, 604, 572), (572, 604, 573), (604, 605, 573), (573, 605, 606), (573, 606, 574), (574, 606, 607), (574, 607, 575), (575, 607, 608), (575, 608, 576), (576, 608, 609), (576, 609, 577), (577, 609, 610), (577, 610, 578), (578, 610, 611), (578, 611, 579), (579, 611, 612), (579, 612, 580), (580, 612, 613), (580, 613, 581), (581, 613, 582), (613, 614, 582), (582, 614, 583), (614, 615, 583), (583, 615, 584), (615, 616, 584), (584, 616, 585), (616, 617, 585), (585, 617, 586), (617, 618, 586), (586, 618, 587), (618, 619, 587), (587, 619, 588), (619, 620, 588), (588, 620, 557), (620, 589, 557), (589, 621, 622), (589, 622, 590), (590, 622, 623), (590, 623, 591), (591, 623, 624), (591, 624, 592), (592, 624, 625), (592, 625, 593), (593, 625, 626), (593, 626, 594), (594, 626, 627), (594, 627, 595), (595, 627, 628), (595, 628, 596), (596, 628, 629), (596, 629, 597), (597, 629, 598), (629, 630, 598), (598, 630, 599), (630, 631, 599), (599, 631, 600), (631, 632, 600), (600, 632, 601), (632, 633, 601), (601, 633, 602), (633, 634, 602), (602, 634, 603), (634, 635, 603), (603, 635, 604), (635, 636, 604), (604, 636, 605), (636, 637, 605), (605, 637, 638), (605, 638, 606), (606, 638, 639), (606, 639, 607), (607, 639, 640), (607, 640, 608), (608, 640, 641), (608, 641, 609), (609, 641, 642), (609, 642, 610), (610, 642, 643), (610, 643, 611), (611, 643, 644), (611, 644, 612), (612, 644, 645), (612, 645, 613), (613, 645, 614), (645, 646, 614), (614, 646, 615), (646, 647, 615), (615, 647, 616), (647, 648, 616), (616, 648, 617), (648, 649, 617), (617, 649, 618), (649, 650, 618), (618, 650, 619), (650, 651, 619), (619, 651, 620), (651, 652, 620), (620, 652, 589), (652, 621, 589), (621, 653, 654), (621, 654, 622), (622, 654, 655), (622, 655, 623), (623, 655, 656), (623, 656, 624), (624, 656, 657), (624, 657, 625), (625, 657, 658), (625, 658, 626), (626, 658, 659), (626, 659, 627), (627, 659, 660), (627, 660, 628), (628, 660, 661), (628, 661, 629), (629, 661, 630), (661, 662, 630), (630, 662, 631), (662, 663, 631), (631, 663, 632), (663, 664, 632), (632, 664, 633), (664, 665, 633), (633, 665, 634), (665, 666, 634), (634, 666, 635), (666, 667, 635), (635, 667, 636), (667, 668, 636), (636, 668, 637), (668, 669, 637), (637, 669, 670), (637, 670, 638), (638, 670, 671), (638, 671, 639), (639, 671, 672), (639, 672, 640), (640, 672, 673), (640, 673, 641), (641, 673, 674), (641, 674, 642), (642, 674, 675), (642, 675, 643), (643, 675, 676), (643, 676, 644), (644, 676, 677), (644, 677, 645), (645, 677, 646), (677, 678, 646), (646, 678, 647), (678, 679, 647), (647, 679, 648), (679, 680, 648), (648, 680, 649), (680, 681, 649), (649, 681, 650), (681, 682, 650), (650, 682, 651), (682, 683, 651), (651, 683, 652), (683, 684, 652), (652, 684, 621), (684, 653, 621), (653, 685, 686), (653, 686, 654), (654, 686, 687), (654, 687, 655), (655, 687, 688), (655, 688, 656), (656, 688, 689), (656, 689, 657), (657, 689, 690), (657, 690, 658), (658, 690, 691), (658, 691, 659), (659, 691, 692), (659, 692, 660), (660, 692, 693), (660, 693, 661), (661, 693, 662), (693, 694, 662), (662, 694, 663), (694, 695, 663), (663, 695, 664), (695, 696, 664), (664, 696, 665), (696, 697, 665), (665, 697, 666), (697, 698, 666), (666, 698, 667), (698, 699, 667), (667, 699, 668), (699, 700, 668), (668, 700, 669), (700, 701, 669), (669, 701, 702), (669, 702, 670), (670, 702, 703), (670, 703, 671), (671, 703, 704), (671, 704, 672), (672, 704, 705), (672, 705, 673), (673, 705, 706), (673, 706, 674), (674, 706, 707), (674, 707, 675), (675, 707, 708), (675, 708, 676), (676, 708, 709), (676, 709, 677), (677, 709, 678), (709, 710, 678), (678, 710, 679), (710, 711, 679), (679, 711, 680), (711, 712, 680), (680, 712, 681), (712, 713, 681), (681, 713, 682), (713, 714, 682), (682, 714, 683), (714, 715, 683), (683, 715, 684), (715, 716, 684), (684, 716, 653), (716, 685, 653), (685, 717, 718), (685, 718, 686), (686, 718, 719), (686, 719, 687), (687, 719, 720), (687, 720, 688), (688, 720, 721), (688, 721, 689), (689, 721, 722), (689, 722, 690), (690, 722, 723), (690, 723, 691), (691, 723, 724), (691, 724, 692), (692, 724, 725), (692, 725, 693), (693, 725, 694), (725, 726, 694), (694, 726, 695), (726, 727, 695), (695, 727, 696), (727, 728, 696), (696, 728, 697), (728, 729, 697), (697, 729, 698), (729, 730, 698), (698, 730, 699), (730, 731, 699), (699, 731, 700), (731, 732, 700), (700, 732, 701), (732, 733, 701), (701, 733, 734), (701, 734, 702), (702, 734, 735), (702, 735, 703), (703, 735, 736), (703, 736, 704), (704, 736, 737), (704, 737, 705), (705, 737, 738), (705, 738, 706), (706, 738, 739), (706, 739, 707), (707, 739, 740), (707, 740, 708), (708, 740, 741), (708, 741, 709), (709, 741, 710), (741, 742, 710), (710, 742, 711), (742, 743, 711), (711, 743, 712), (743, 744, 712), (712, 744, 713), (744, 745, 713), (713, 745, 714), (745, 746, 714), (714, 746, 715), (746, 747, 715), (715, 747, 716), (747, 748, 716), (716, 748, 685), (748, 717, 685), (717, 749, 750), (717, 750, 718), (718, 750, 751), (718, 751, 719), (719, 751, 752), (719, 752, 720), (720, 752, 753), (720, 753, 721), (721, 753, 754), (721, 754, 722), (722, 754, 755), (722, 755, 723), (723, 755, 756), (723, 756, 724), (724, 756, 757), (724, 757, 725), (725, 757, 726), (757, 758, 726), (726, 758, 727), (758, 759, 727), (727, 759, 728), (759, 760, 728), (728, 760, 729), (760, 761, 729), (729, 761, 730), (761, 762, 730), (730, 762, 731), (762, 763, 731), (731, 763, 732), (763, 764, 732), (732, 764, 733), (764, 765, 733), (733, 765, 766), (733, 766, 734), (734, 766, 767), (734, 767, 735), (735, 767, 768), (735, 768, 736), (736, 768, 769), (736, 769, 737), (737, 769, 770), (737, 770, 738), (738, 770, 771), (738, 771, 739), (739, 771, 772), (739, 772, 740), (740, 772, 773), (740, 773, 741), (741, 773, 742), (773, 774, 742), (742, 774, 743), (774, 775, 743), (743, 775, 744), (775, 776, 744), (744, 776, 745), (776, 777, 745), (745, 777, 746), (777, 778, 746), (746, 778, 747), (778, 779, 747), (747, 779, 748), (779, 780, 748), (748, 780, 717), (780, 749, 717), (749, 781, 782), (749, 782, 750), (750, 782, 783), (750, 783, 751), (751, 783, 784), (751, 784, 752), (752, 784, 785), (752, 785, 753), (753, 785, 786), (753, 786, 754), (754, 786, 787), (754, 787, 755), (755, 787, 788), (755, 788, 756), (756, 788, 789), (756, 789, 757), (757, 789, 758), (789, 790, 758), (758, 790, 759), (790, 791, 759), (759, 791, 760), (791, 792, 760), (760, 792, 761), (792, 793, 761), (761, 793, 762), (793, 794, 762), (762, 794, 763), (794, 795, 763), (763, 795, 764), (795, 796, 764), (764, 796, 765), (796, 797, 765), (765, 797, 798), (765, 798, 766), (766, 798, 799), (766, 799, 767), (767, 799, 800), (767, 800, 768), (768, 800, 801), (768, 801, 769), (769, 801, 802), (769, 802, 770), (770, 802, 803), (770, 803, 771), (771, 803, 804), (771, 804, 772), (772, 804, 805), (772, 805, 773), (773, 805, 774), (805, 806, 774), (774, 806, 775), (806, 807, 775), (775, 807, 776), (807, 808, 776), (776, 808, 777), (808, 809, 777), (777, 809, 778), (809, 810, 778), (778, 810, 779), (810, 811, 779), (779, 811, 780), (811, 812, 780), (780, 812, 749), (812, 781, 749), (781, 813, 814), (781, 814, 782), (782, 814, 815), (782, 815, 783), (783, 815, 816), (783, 816, 784), (784, 816, 817), (784, 817, 785), (785, 817, 818), (785, 818, 786), (786, 818, 819), (786, 819, 787), (787, 819, 820), (787, 820, 788), (788, 820, 821), (788, 821, 789), (789, 821, 790), (821, 822, 790), (790, 822, 791), (822, 823, 791), (791, 823, 792), (823, 824, 792), (792, 824, 793), (824, 825, 793), (793, 825, 794), (825, 826, 794), (794, 826, 795), (826, 827, 795), (795, 827, 796), (827, 828, 796), (796, 828, 797), (828, 829, 797), (797, 829, 830), (797, 830, 798), (798, 830, 831), (798, 831, 799), (799, 831, 832), (799, 832, 800), (800, 832, 833), (800, 833, 801), (801, 833, 834), (801, 834, 802), (802, 834, 835), (802, 835, 803), (803, 835, 836), (803, 836, 804), (804, 836, 837), (804, 837, 805), (805, 837, 806), (837, 838, 806), (806, 838, 807), (838, 839, 807), (807, 839, 808), (839, 840, 808), (808, 840, 809), (840, 841, 809), (809, 841, 810), (841, 842, 810), (810, 842, 811), (842, 843, 811), (811, 843, 812), (843, 844, 812), (812, 844, 781), (844, 813, 781), (813, 845, 846), (813, 846, 814), (814, 846, 847), (814, 847, 815), (815, 847, 848), (815, 848, 816), (816, 848, 849), (816, 849, 817), (817, 849, 850), (817, 850, 818), (818, 850, 851), (818, 851, 819), (819, 851, 852), (819, 852, 820), (820, 852, 853), (820, 853, 821), (821, 853, 822), (853, 854, 822), (822, 854, 823), (854, 855, 823), (823, 855, 824), (855, 856, 824), (824, 856, 825), (856, 857, 825), (825, 857, 826), (857, 858, 826), (826, 858, 827), (858, 859, 827), (827, 859, 828), (859, 860, 828), (828, 860, 829), (860, 861, 829), (829, 861, 862), (829, 862, 830), (830, 862, 863), (830, 863, 831), (831, 863, 864), (831, 864, 832), (832, 864, 865), (832, 865, 833), (833, 865, 866), (833, 866, 834), (834, 866, 867), (834, 867, 835), (835, 867, 868), (835, 868, 836), (836, 868, 869), (836, 869, 837), (837, 869, 838), (869, 870, 838), (838, 870, 839), (870, 871, 839), (839, 871, 840), (871, 872, 840), (840, 872, 841), (872, 873, 841), (841, 873, 842), (873, 874, 842), (842, 874, 843), (874, 875, 843), (843, 875, 844), (875, 876, 844), (844, 876, 813), (876, 845, 813), (845, 877, 878), (845, 878, 846), (846, 878, 879), (846, 879, 847), (847, 879, 880), (847, 880, 848), (848, 880, 881), (848, 881, 849), (849, 881, 882), (849, 882, 850), (850, 882, 883), (850, 883, 851), (851, 883, 884), (851, 884, 852), (852, 884, 885), (852, 885, 853), (853, 885, 854), (885, 886, 854), (854, 886, 855), (886, 887, 855), (855, 887, 856), (887, 888, 856), (856, 888, 857), (888, 889, 857), (857, 889, 858), (889, 890, 858), (858, 890, 859), (890, 891, 859), (859, 891, 860), (891, 892, 860), (860, 892, 861), (892, 893, 861), (861, 893, 894), (861, 894, 862), (862, 894, 895), (862, 895, 863), (863, 895, 896), (863, 896, 864), (864, 896, 897), (864, 897, 865), (865, 897, 898), (865, 898, 866), (866, 898, 899), (866, 899, 867), (867, 899, 900), (867, 900, 868), (868, 900, 901), (868, 901, 869), (869, 901, 870), (901, 902, 870), (870, 902, 871), (902, 903, 871), (871, 903, 872), (903, 904, 872), (872, 904, 873), (904, 905, 873), (873, 905, 874), (905, 906, 874), (874, 906, 875), (906, 907, 875), (875, 907, 876), (907, 908, 876), (876, 908, 845), (908, 877, 845), (877, 909, 910), (877, 910, 878), (878, 910, 911), (878, 911, 879), (879, 911, 912), (879, 912, 880), (880, 912, 913), (880, 913, 881), (881, 913, 914), (881, 914, 882), (882, 914, 915), (882, 915, 883), (883, 915, 916), (883, 916, 884), (884, 916, 917), (884, 917, 885), (885, 917, 886), (917, 918, 886), (886, 918, 887), (918, 919, 887), (887, 919, 888), (919, 920, 888), (888, 920, 889), (920, 921, 889), (889, 921, 890), (921, 922, 890), (890, 922, 891), (922, 923, 891), (891, 923, 892), (923, 924, 892), (892, 924, 893), (924, 925, 893), (893, 925, 926), (893, 926, 894), (894, 926, 927), (894, 927, 895), (895, 927, 928), (895, 928, 896), (896, 928, 929), (896, 929, 897), (897, 929, 930), (897, 930, 898), (898, 930, 931), (898, 931, 899), (899, 931, 932), (899, 932, 900), (900, 932, 933), (900, 933, 901), (901, 933, 902), (933, 934, 902), (902, 934, 903), (934, 935, 903), (903, 935, 904), (935, 936, 904), (904, 936, 905), (936, 937, 905), (905, 937, 906), (937, 938, 906), (906, 938, 907), (938, 939, 907), (907, 939, 908), (939, 940, 908), (908, 940, 877), (940, 909, 877), (909, 941, 942), (909, 942, 910), (910, 942, 943), (910, 943, 911), (911, 943, 944), (911, 944, 912), (912, 944, 945), (912, 945, 913), (913, 945, 946), (913, 946, 914), (914, 946, 947), (914, 947, 915), (915, 947, 948), (915, 948, 916), (916, 948, 949), (916, 949, 917), (917, 949, 918), (949, 950, 918), (918, 950, 919), (950, 951, 919), (919, 951, 920), (951, 952, 920), (920, 952, 921), (952, 953, 921), (921, 953, 922), (953, 954, 922), (922, 954, 923), (954, 955, 923), (923, 955, 924), (955, 956, 924), (924, 956, 925), (956, 957, 925), (925, 957, 958), (925, 958, 926), (926, 958, 959), (926, 959, 927), (927, 959, 960), (927, 960, 928), (928, 960, 961), (928, 961, 929), (929, 961, 962), (929, 962, 930), (930, 962, 963), (930, 963, 931), (931, 963, 964), (931, 964, 932), (932, 964, 965), (932, 965, 933), (933, 965, 934), (965, 966, 934), (934, 966, 935), (966, 967, 935), (935, 967, 936), (967, 968, 936), (936, 968, 937), (968, 969, 937), (937, 969, 938), (969, 970, 938), (938, 970, 939), (970, 971, 939), (939, 971, 940), (971, 972, 940), (940, 972, 909), (972, 941, 909), (941, 973, 974), (941, 974, 942), (942, 974, 975), (942, 975, 943), (943, 975, 976), (943, 976, 944), (944, 976, 977), (944, 977, 945), (945, 977, 978), (945, 978, 946), (946, 978, 979), (946, 979, 947), (947, 979, 980), (947, 980, 948), (948, 980, 981), (948, 981, 949), (949, 981, 950), (981, 982, 950), (950, 982, 951), (982, 983, 951), (951, 983, 952), (983, 984, 952), (952, 984, 953), (984, 985, 953), (953, 985, 954), (985, 986, 954), (954, 986, 955), (986, 987, 955), (955, 987, 956), (987, 988, 956), (956, 988, 957), (988, 989, 957), (957, 989, 990), (957, 990, 958), (958, 990, 991), (958, 991, 959), (959, 991, 992), (959, 992, 960), (960, 992, 993), (960, 993, 961), (961, 993, 994), (961, 994, 962), (962, 994, 995), (962, 995, 963), (963, 995, 996), (963, 996, 964), (964, 996, 997), (964, 997, 965), (965, 997, 966), (997, 998, 966), (966, 998, 967), (998, 999, 967), (967, 999, 968), (999, 1000, 968), (968, 1000, 969), (1000, 1001, 969), (969, 1001, 970), (1001, 1002, 970), (970, 1002, 971), (1002, 1003, 971), (971, 1003, 972), (1003, 1004, 972), (972, 1004, 941), (1004, 973, 941), (973, 1005, 1006), (973, 1006, 974), (974, 1006, 1007), (974, 1007, 975), (975, 1007, 1008), (975, 1008, 976), (976, 1008, 1009), (976, 1009, 977), (977, 1009, 1010), (977, 1010, 978), (978, 1010, 1011), (978, 1011, 979), (979, 1011, 1012), (979, 1012, 980), (980, 1012, 1013), (980, 1013, 981), (981, 1013, 982), (1013, 1014, 982), (982, 1014, 983), (1014, 1015, 983), (983, 1015, 984), (1015, 1016, 984), (984, 1016, 985), (1016, 1017, 985), (985, 1017, 986), (1017, 1018, 986), (986, 1018, 987), (1018, 1019, 987), (987, 1019, 988), (1019, 1020, 988), (988, 1020, 989), (1020, 1021, 989), (989, 1021, 1022), (989, 1022, 990), (990, 1022, 1023), (990, 1023, 991), (991, 1023, 1024), (991, 1024, 992), (992, 1024, 1025), (992, 1025, 993), (993, 1025, 1026), (993, 1026, 994), (994, 1026, 1027), (994, 1027, 995), (995, 1027, 1028), (995, 1028, 996), (996, 1028, 1029), (996, 1029, 997), (997, 1029, 998), (1029, 1030, 998), (998, 1030, 999), (1030, 1031, 999), (999, 1031, 1000), (1031, 1032, 1000), (1000, 1032, 1001), (1032, 1033, 1001), (1001, 1033, 1002), (1033, 1034, 1002), (1002, 1034, 1003), (1034, 1035, 1003), (1003, 1035, 1004), (1035, 1036, 1004), (1004, 1036, 973), (1036, 1005, 973), (1005, 1037, 1006), (1006, 1037, 1038), (1006, 1038, 1007), (1007, 1038, 1039), (1007, 1039, 1008), (1008, 1039, 1040), (1008, 1040, 1009), (1009, 1040, 1041), (1009, 1041, 1010), (1010, 1041, 1042), (1010, 1042, 1011), (1011, 1042, 1043), (1011, 1043, 1012), (1012, 1043, 1044), (1012, 1044, 1013), (1013, 1044, 1014), (1044, 1045, 1014), (1014, 1045, 1015), (1045, 1046, 1015), (1015, 1046, 1016), (1046, 1047, 1016), (1016, 1047, 1017), (1047, 1048, 1017), (1017, 1048, 1018), (1048, 1049, 1018), (1018, 1049, 1019), (1049, 1050, 1019), (1019, 1050, 1020), (1050, 1051, 1020), (1020, 1051, 1021), (1021, 1052, 1022), (1022, 1052, 1053), (1022, 1053, 1023), (1023, 1053, 1054), (1023, 1054, 1024), (1024, 1054, 1055), (1024, 1055, 1025), (1025, 1055, 1056), (1025, 1056, 1026), (1026, 1056, 1057), (1026, 1057, 1027), (1027, 1057, 1058), (1027, 1058, 1028), (1028, 1058, 1059), (1028, 1059, 1029), (1029, 1059, 1030), (1059, 1060, 1030), (1030, 1060, 1031), (1060, 1061, 1031), (1031, 1061, 1032), (1061, 1062, 1032), (1032, 1062, 1033), (1062, 1063, 1033), (1033, 1063, 1034), (1063, 1064, 1034), (1034, 1064, 1035), (1064, 1065, 1035), (1035, 1065, 1036), (1065, 1066, 1036), (1036, 1066, 1005), (1005, 1067, 1037), (1037, 1067, 1068), (1037, 1068, 1038), (1038, 1068, 1069), (1038, 1069, 1039), (1039, 1069, 1070), (1039, 1070, 1040), (1040, 1070, 1071), (1040, 1071, 1041), (1041, 1071, 1072), (1041, 1072, 1042), (1042, 1072, 1073), (1042, 1073, 1043), (1043, 1073, 1074), (1043, 1074, 1044), (1044, 1074, 1045), (1074, 1075, 1045), (1045, 1075, 1046), (1075, 1076, 1046), (1046, 1076, 1047), (1076, 1077, 1047), (1047, 1077, 1048), (1077, 1078, 1048), (1048, 1078, 1049), (1078, 1079, 1049), (1049, 1079, 1050), (1079, 1080, 1050), (1050, 1080, 1051), (1080, 1081, 1051), (1051, 1081, 1021), (1021, 1081, 1052), (1052, 1081, 1080), (1052, 1080, 1053), (1053, 1080, 1079), (1053, 1079, 1054), (1054, 1079, 1078), (1054, 1078, 1055), (1055, 1078, 1077), (1055, 1077, 1056), (1056, 1077, 1076), (1056, 1076, 1057), (1057, 1076, 1075), (1057, 1075, 1058), (1058, 1075, 1074), (1058, 1074, 1059), (1059, 1074, 1060), (1074, 1073, 1060), (1060, 1073, 1061), (1073, 1072, 1061), (1061, 1072, 1062), (1072, 1071, 1062), (1062, 1071, 1063), (1071, 1070, 1063), (1063, 1070, 1064), (1070, 1069, 1064), (1064, 1069, 1065), (1069, 1068, 1065), (1065, 1068, 1066), (1068, 1067, 1066), (1066, 1067, 1005), (1082, 1083, 1084), (1082, 1085, 1083), (1085, 1086, 1083), (1085, 1087, 1086), (1087, 1088, 1086), (1087, 1089, 1088), (1089, 1090, 1088), (1089, 1091, 1090), (1091, 1092, 1090), (1091, 1093, 1092), (1093, 1094, 1092), (1093, 1095, 1094), (1095, 1096, 1094), (1095, 1097, 1096), (1097, 1098, 1096), (1097, 1099, 1098), (1099, 1100, 1098), (1098, 1100, 1101), (1100, 1102, 1101), (1101, 1102, 1103), (1102, 1104, 1103), (1103, 1104, 1105), (1104, 1106, 1105), (1105, 1106, 1107), (1106, 1108, 1107), (1107, 1108, 1109), (1108, 1110, 1109), (1109, 1110, 1111), (1110, 1112, 1111), (1111, 1112, 1113), (1112, 1114, 1113), (1113, 1114, 1115), (1114, 1116, 1115), (1114, 1117, 1116), (1117, 1118, 1116), (1117, 1119, 1118), (1119, 1120, 1118), (1119, 1121, 1120), (1121, 1122, 1120), (1121, 1123, 1122), (1123, 1124, 1122), (1123, 1125, 1124), (1125, 1126, 1124), (1125, 1127, 1126), (1127, 1128, 1126), (1127, 1129, 1128), (1129, 1130, 1128), (1129, 1131, 1130), (1131, 1132, 1130), (1130, 1132, 1133), (1132, 1134, 1133), (1133, 1134, 1135), (1134, 1136, 1135), (1135, 1136, 1137), (1136, 1138, 1137), (1137, 1138, 1139), (1138, 1140, 1139), (1139, 1140, 1141), (1140, 1142, 1141), (1141, 1142, 1143), (1142, 1144, 1143), (1143, 1144, 1145), (1144, 1082, 1145), (1145, 1082, 1084), (1084, 1146, 1147), (1084, 1083, 1146), (1083, 1148, 1146), (1083, 1086, 1148), (1086, 1149, 1148), (1086, 1088, 1149), (1088, 1150, 1149), (1088, 1090, 1150), (1090, 1151, 1150), (1090, 1092, 1151), (1092, 1152, 1151), (1092, 1094, 1152), (1094, 1153, 1152), (1094, 1096, 1153), (1096, 1154, 1153), (1096, 1098, 1154), (1098, 1101, 1154), (1154, 1101, 1155), (1101, 1103, 1155), (1155, 1103, 1156), (1103, 1105, 1156), (1156, 1105, 1157), (1105, 1107, 1157), (1157, 1107, 1158), (1107, 1109, 1158), (1158, 1109, 1159), (1109, 1111, 1159), (1159, 1111, 1160), (1111, 1113, 1160), (1160, 1113, 1161), (1113, 1115, 1161), (1161, 1115, 1162), (1115, 1163, 1162), (1115, 1116, 1163), (1116, 1164, 1163), (1116, 1118, 1164), (1118, 1165, 1164), (1118, 1120, 1165), (1120, 1166, 1165), (1120, 1122, 1166), (1122, 1167, 1166), (1122, 1124, 1167), (1124, 1168, 1167), (1124, 1126, 1168), (1126, 1169, 1168), (1126, 1128, 1169), (1128, 1170, 1169), (1128, 1130, 1170), (1130, 1133, 1170), (1170, 1133, 1171), (1133, 1135, 1171), (1171, 1135, 1172), (1135, 1137, 1172), (1172, 1137, 1173), (1137, 1139, 1173), (1173, 1139, 1174), (1139, 1141, 1174), (1174, 1141, 1175), (1141, 1143, 1175), (1175, 1143, 1176), (1143, 1145, 1176), (1176, 1145, 1177), (1145, 1084, 1177), (1177, 1084, 1147), (1147, 1178, 1179), (1147, 1146, 1178), (1146, 1180, 1178), (1146, 1148, 1180), (1148, 1181, 1180), (1148, 1149, 1181), (1149, 1182, 1181), (1149, 1150, 1182), (1150, 1183, 1182), (1150, 1151, 1183), (1151, 1184, 1183), (1151, 1152, 1184), (1152, 1185, 1184), (1152, 1153, 1185), (1153, 1186, 1185), (1153, 1154, 1186), (1154, 1155, 1186), (1186, 1155, 1187), (1155, 1156, 1187), (1187, 1156, 1188), (1156, 1157, 1188), (1188, 1157, 1189), (1157, 1158, 1189), (1189, 1158, 1190), (1158, 1159, 1190), (1190, 1159, 1191), (1159, 1160, 1191), (1191, 1160, 1192), (1160, 1161, 1192), (1192, 1161, 1193), (1161, 1162, 1193), (1193, 1162, 1194), (1162, 1195, 1194), (1162, 1163, 1195), (1163, 1196, 1195), (1163, 1164, 1196), (1164, 1197, 1196), (1164, 1165, 1197), (1165, 1198, 1197), (1165, 1166, 1198), (1166, 1199, 1198), (1166, 1167, 1199), (1167, 1200, 1199), (1167, 1168, 1200), (1168, 1201, 1200), (1168, 1169, 1201), (1169, 1202, 1201), (1169, 1170, 1202), (1170, 1171, 1202), (1202, 1171, 1203), (1171, 1172, 1203), (1203, 1172, 1204), (1172, 1173, 1204), (1204, 1173, 1205), (1173, 1174, 1205), (1205, 1174, 1206), (1174, 1175, 1206), (1206, 1175, 1207), (1175, 1176, 1207), (1207, 1176, 1208), (1176, 1177, 1208), (1208, 1177, 1209), (1177, 1147, 1209), (1209, 1147, 1179), (1179, 1210, 1211), (1179, 1178, 1210), (1178, 1212, 1210), (1178, 1180, 1212), (1180, 1213, 1212), (1180, 1181, 1213), (1181, 1214, 1213), (1181, 1182, 1214), (1182, 1215, 1214), (1182, 1183, 1215), (1183, 1216, 1215), (1183, 1184, 1216), (1184, 1217, 1216), (1184, 1185, 1217), (1185, 1218, 1217), (1185, 1186, 1218), (1186, 1187, 1218), (1218, 1187, 1219), (1187, 1188, 1219), (1219, 1188, 1220), (1188, 1189, 1220), (1220, 1189, 1221), (1189, 1190, 1221), (1221, 1190, 1222), (1190, 1191, 1222), (1222, 1191, 1223), (1191, 1192, 1223), (1223, 1192, 1224), (1192, 1193, 1224), (1224, 1193, 1225), (1193, 1194, 1225), (1225, 1194, 1226), (1194, 1227, 1226), (1194, 1195, 1227), (1195, 1228, 1227), (1195, 1196, 1228), (1196, 1229, 1228), (1196, 1197, 1229), (1197, 1230, 1229), (1197, 1198, 1230), (1198, 1231, 1230), (1198, 1199, 1231), (1199, 1232, 1231), (1199, 1200, 1232), (1200, 1233, 1232), (1200, 1201, 1233), (1201, 1234, 1233), (1201, 1202, 1234), (1202, 1203, 1234), (1234, 1203, 1235), (1203, 1204, 1235), (1235, 1204, 1236), (1204, 1205, 1236), (1236, 1205, 1237), (1205, 1206, 1237), (1237, 1206, 1238), (1206, 1207, 1238), (1238, 1207, 1239), (1207, 1208, 1239), (1239, 1208, 1240), (1208, 1209, 1240), (1240, 1209, 1241), (1209, 1179, 1241), (1241, 1179, 1211), (1211, 1242, 1243), (1211, 1210, 1242), (1210, 1244, 1242), (1210, 1212, 1244), (1212, 1245, 1244), (1212, 1213, 1245), (1213, 1246, 1245), (1213, 1214, 1246), (1214, 1247, 1246), (1214, 1215, 1247), (1215, 1248, 1247), (1215, 1216, 1248), (1216, 1249, 1248), (1216, 1217, 1249), (1217, 1250, 1249), (1217, 1218, 1250), (1218, 1219, 1250), (1250, 1219, 1251), (1219, 1220, 1251), (1251, 1220, 1252), (1220, 1221, 1252), (1252, 1221, 1253), (1221, 1222, 1253), (1253, 1222, 1254), (1222, 1223, 1254), (1254, 1223, 1255), (1223, 1224, 1255), (1255, 1224, 1256), (1224, 1225, 1256), (1256, 1225, 1257), (1225, 1226, 1257), (1257, 1226, 1258), (1226, 1259, 1258), (1226, 1227, 1259), (1227, 1260, 1259), (1227, 1228, 1260), (1228, 1261, 1260), (1228, 1229, 1261), (1229, 1262, 1261), (1229, 1230, 1262), (1230, 1263, 1262), (1230, 1231, 1263), (1231, 1264, 1263), (1231, 1232, 1264), (1232, 1265, 1264), (1232, 1233, 1265), (1233, 1266, 1265), (1233, 1234, 1266), (1234, 1235, 1266), (1266, 1235, 1267), (1235, 1236, 1267), (1267, 1236, 1268), (1236, 1237, 1268), (1268, 1237, 1269), (1237, 1238, 1269), (1269, 1238, 1270), (1238, 1239, 1270), (1270, 1239, 1271), (1239, 1240, 1271), (1271, 1240, 1272), (1240, 1241, 1272), (1272, 1241, 1273), (1241, 1211, 1273), (1273, 1211, 1243), (1243, 1242, 1274), (1242, 1275, 1274), (1242, 1244, 1275), (1244, 1276, 1275), (1244, 1245, 1276), (1245, 1277, 1276), (1245, 1246, 1277), (1246, 1278, 1277), (1246, 1247, 1278), (1247, 1279, 1278), (1247, 1248, 1279), (1248, 1280, 1279), (1248, 1249, 1280), (1249, 1281, 1280), (1249, 1250, 1281), (1250, 1251, 1281), (1281, 1251, 1282), (1251, 1252, 1282), (1282, 1252, 1283), (1252, 1253, 1283), (1283, 1253, 1284), (1253, 1254, 1284), (1284, 1254, 1285), (1254, 1255, 1285), (1285, 1255, 1286), (1255, 1256, 1286), (1286, 1256, 1287), (1256, 1257, 1287), (1287, 1257, 1288), (1257, 1258, 1288), (1258, 1259, 1289), (1259, 1290, 1289), (1259, 1260, 1290), (1260, 1291, 1290), (1260, 1261, 1291), (1261, 1292, 1291), (1261, 1262, 1292), (1262, 1293, 1292), (1262, 1263, 1293), (1263, 1294, 1293), (1263, 1264, 1294), (1264, 1295, 1294), (1264, 1265, 1295), (1265, 1296, 1295), (1265, 1266, 1296), (1266, 1267, 1296), (1296, 1267, 1297), (1267, 1268, 1297), (1297, 1268, 1298), (1268, 1269, 1298), (1298, 1269, 1299), (1269, 1270, 1299), (1299, 1270, 1300), (1270, 1271, 1300), (1300, 1271, 1301), (1271, 1272, 1301), (1301, 1272, 1302), (1272, 1273, 1302), (1302, 1273, 1303), (1273, 1243, 1303), (1243, 1274, 1304), (1274, 1305, 1304), (1274, 1275, 1305), (1275, 1306, 1305), (1275, 1276, 1306), (1276, 1307, 1306), (1276, 1277, 1307), (1277, 1308, 1307), (1277, 1278, 1308), (1278, 1309, 1308), (1278, 1279, 1309), (1279, 1310, 1309), (1279, 1280, 1310), (1280, 1311, 1310), (1280, 1281, 1311), (1281, 1282, 1311), (1311, 1282, 1312), (1282, 1283, 1312), (1312, 1283, 1313), (1283, 1284, 1313), (1313, 1284, 1314), (1284, 1285, 1314), (1314, 1285, 1315), (1285, 1286, 1315), (1315, 1286, 1316), (1286, 1287, 1316), (1316, 1287, 1317), (1287, 1288, 1317), (1317, 1288, 1318), (1288, 1258, 1318), (1258, 1289, 1318), (1289, 1317, 1318), (1289, 1290, 1317), (1290, 1316, 1317), (1290, 1291, 1316), (1291, 1315, 1316), (1291, 1292, 1315), (1292, 1314, 1315), (1292, 1293, 1314), (1293, 1313, 1314), (1293, 1294, 1313), (1294, 1312, 1313), (1294, 1295, 1312), (1295, 1311, 1312), (1295, 1296, 1311), (1296, 1297, 1311), (1311, 1297, 1310), (1297, 1298, 1310), (1310, 1298, 1309), (1298, 1299, 1309), (1309, 1299, 1308), (1299, 1300, 1308), (1308, 1300, 1307), (1300, 1301, 1307), (1307, 1301, 1306), (1301, 1302, 1306), (1306, 1302, 1305), (1302, 1303, 1305), (1305, 1303, 1304), (1303, 1243, 1304), (1082, 1319, 1320), (1082, 1320, 1085), (1085, 1320, 1321), (1085, 1321, 1087), (1087, 1321, 1322), (1087, 1322, 1089), (1089, 1322, 1323), (1089, 1323, 1091), (1091, 1323, 1324), (1091, 1324, 1093), (1093, 1324, 1325), (1093, 1325, 1095), (1095, 1325, 1326), (1095, 1326, 1097), (1097, 1326, 1327), (1097, 1327, 1099), (1099, 1327, 1100), (1327, 1328, 1100), (1100, 1328, 1102), (1328, 1329, 1102), (1102, 1329, 1104), (1329, 1330, 1104), (1104, 1330, 1106), (1330, 1331, 1106), (1106, 1331, 1108), (1331, 1332, 1108), (1108, 1332, 1110), (1332, 1333, 1110), (1110, 1333, 1112), (1333, 1334, 1112), (1112, 1334, 1114), (1334, 1335, 1114), (1114, 1335, 1336), (1114, 1336, 1117), (1117, 1336, 1337), (1117, 1337, 1119), (1119, 1337, 1338), (1119, 1338, 1121), (1121, 1338, 1339), (1121, 1339, 1123), (1123, 1339, 1340), (1123, 1340, 1125), (1125, 1340, 1341), (1125, 1341, 1127), (1127, 1341, 1342), (1127, 1342, 1129), (1129, 1342, 1343), (1129, 1343, 1131), (1131, 1343, 1132), (1343, 1344, 1132), (1132, 1344, 1134), (1344, 1345, 1134), (1134, 1345, 1136), (1345, 1346, 1136), (1136, 1346, 1138), (1346, 1347, 1138), (1138, 1347, 1140), (1347, 1348, 1140), (1140, 1348, 1142), (1348, 1349, 1142), (1142, 1349, 1144), (1349, 1350, 1144), (1144, 1350, 1082), (1350, 1319, 1082), (1319, 1351, 1352), (1319, 1352, 1320), (1320, 1352, 1353), (1320, 1353, 1321), (1321, 1353, 1354), (1321, 1354, 1322), (1322, 1354, 1355), (1322, 1355, 1323), (1323, 1355, 1356), (1323, 1356, 1324), (1324, 1356, 1357), (1324, 1357, 1325), (1325, 1357, 1358), (1325, 1358, 1326), (1326, 1358, 1359), (1326, 1359, 1327), (1327, 1359, 1328), (1359, 1360, 1328), (1328, 1360, 1329), (1360, 1361, 1329), (1329, 1361, 1330), (1361, 1362, 1330), (1330, 1362, 1331), (1362, 1363, 1331), (1331, 1363, 1332), (1363, 1364, 1332), (1332, 1364, 1333), (1364, 1365, 1333), (1333, 1365, 1334), (1365, 1366, 1334), (1334, 1366, 1335), (1366, 1367, 1335), (1335, 1367, 1368), (1335, 1368, 1336), (1336, 1368, 1369), (1336, 1369, 1337), (1337, 1369, 1370), (1337, 1370, 1338), (1338, 1370, 1371), (1338, 1371, 1339), (1339, 1371, 1372), (1339, 1372, 1340), (1340, 1372, 1373), (1340, 1373, 1341), (1341, 1373, 1374), (1341, 1374, 1342), (1342, 1374, 1375), (1342, 1375, 1343), (1343, 1375, 1344), (1375, 1376, 1344), (1344, 1376, 1345), (1376, 1377, 1345), (1345, 1377, 1346), (1377, 1378, 1346), (1346, 1378, 1347), (1378, 1379, 1347), (1347, 1379, 1348), (1379, 1380, 1348), (1348, 1380, 1349), (1380, 1381, 1349), (1349, 1381, 1350), (1381, 1382, 1350), (1350, 1382, 1319), (1382, 1351, 1319), (1351, 1383, 1384), (1351, 1384, 1352), (1352, 1384, 1385), (1352, 1385, 1353), (1353, 1385, 1386), (1353, 1386, 1354), (1354, 1386, 1387), (1354, 1387, 1355), (1355, 1387, 1388), (1355, 1388, 1356), (1356, 1388, 1389), (1356, 1389, 1357), (1357, 1389, 1390), (1357, 1390, 1358), (1358, 1390, 1391), (1358, 1391, 1359), (1359, 1391, 1360), (1391, 1392, 1360), (1360, 1392, 1361), (1392, 1393, 1361), (1361, 1393, 1362), (1393, 1394, 1362), (1362, 1394, 1363), (1394, 1395, 1363), (1363, 1395, 1364), (1395, 1396, 1364), (1364, 1396, 1365), (1396, 1397, 1365), (1365, 1397, 1366), (1397, 1398, 1366), (1366, 1398, 1367), (1398, 1399, 1367), (1367, 1399, 1400), (1367, 1400, 1368), (1368, 1400, 1401), (1368, 1401, 1369), (1369, 1401, 1402), (1369, 1402, 1370), (1370, 1402, 1403), (1370, 1403, 1371), (1371, 1403, 1404), (1371, 1404, 1372), (1372, 1404, 1405), (1372, 1405, 1373), (1373, 1405, 1406), (1373, 1406, 1374), (1374, 1406, 1407), (1374, 1407, 1375), (1375, 1407, 1376), (1407, 1408, 1376), (1376, 1408, 1377), (1408, 1409, 1377), (1377, 1409, 1378), (1409, 1410, 1378), (1378, 1410, 1379), (1410, 1411, 1379), (1379, 1411, 1380), (1411, 1412, 1380), (1380, 1412, 1381), (1412, 1413, 1381), (1381, 1413, 1382), (1413, 1414, 1382), (1382, 1414, 1351), (1414, 1383, 1351), (1383, 1415, 1416), (1383, 1416, 1384), (1384, 1416, 1417), (1384, 1417, 1385), (1385, 1417, 1418), (1385, 1418, 1386), (1386, 1418, 1419), (1386, 1419, 1387), (1387, 1419, 1420), (1387, 1420, 1388), (1388, 1420, 1421), (1388, 1421, 1389), (1389, 1421, 1422), (1389, 1422, 1390), (1390, 1422, 1423), (1390, 1423, 1391), (1391, 1423, 1392), (1423, 1424, 1392), (1392, 1424, 1393), (1424, 1425, 1393), (1393, 1425, 1394), (1425, 1426, 1394), (1394, 1426, 1395), (1426, 1427, 1395), (1395, 1427, 1396), (1427, 1428, 1396), (1396, 1428, 1397), (1428, 1429, 1397), (1397, 1429, 1398), (1429, 1430, 1398), (1398, 1430, 1399), (1430, 1431, 1399), (1399, 1431, 1432), (1399, 1432, 1400), (1400, 1432, 1433), (1400, 1433, 1401), (1401, 1433, 1434), (1401, 1434, 1402), (1402, 1434, 1435), (1402, 1435, 1403), (1403, 1435, 1436), (1403, 1436, 1404), (1404, 1436, 1437), (1404, 1437, 1405), (1405, 1437, 1438), (1405, 1438, 1406), (1406, 1438, 1439), (1406, 1439, 1407), (1407, 1439, 1408), (1439, 1440, 1408), (1408, 1440, 1409), (1440, 1441, 1409), (1409, 1441, 1410), (1441, 1442, 1410), (1410, 1442, 1411), (1442, 1443, 1411), (1411, 1443, 1412), (1443, 1444, 1412), (1412, 1444, 1413), (1444, 1445, 1413), (1413, 1445, 1414), (1445, 1446, 1414), (1414, 1446, 1383), (1446, 1415, 1383), (1415, 1447, 1448), (1415, 1448, 1416), (1416, 1448, 1449), (1416, 1449, 1417), (1417, 1449, 1450), (1417, 1450, 1418), (1418, 1450, 1451), (1418, 1451, 1419), (1419, 1451, 1452), (1419, 1452, 1420), (1420, 1452, 1453), (1420, 1453, 1421), (1421, 1453, 1454), (1421, 1454, 1422), (1422, 1454, 1455), (1422, 1455, 1423), (1423, 1455, 1424), (1455, 1456, 1424), (1424, 1456, 1425), (1456, 1457, 1425), (1425, 1457, 1426), (1457, 1458, 1426), (1426, 1458, 1427), (1458, 1459, 1427), (1427, 1459, 1428), (1459, 1460, 1428), (1428, 1460, 1429), (1460, 1461, 1429), (1429, 1461, 1430), (1461, 1462, 1430), (1430, 1462, 1431), (1462, 1463, 1431), (1431, 1463, 1464), (1431, 1464, 1432), (1432, 1464, 1465), (1432, 1465, 1433), (1433, 1465, 1466), (1433, 1466, 1434), (1434, 1466, 1467), (1434, 1467, 1435), (1435, 1467, 1468), (1435, 1468, 1436), (1436, 1468, 1469), (1436, 1469, 1437), (1437, 1469, 1470), (1437, 1470, 1438), (1438, 1470, 1471), (1438, 1471, 1439), (1439, 1471, 1440), (1471, 1472, 1440), (1440, 1472, 1441), (1472, 1473, 1441), (1441, 1473, 1442), (1473, 1474, 1442), (1442, 1474, 1443), (1474, 1475, 1443), (1443, 1475, 1444), (1475, 1476, 1444), (1444, 1476, 1445), (1476, 1477, 1445), (1445, 1477, 1446), (1477, 1478, 1446), (1446, 1478, 1415), (1478, 1447, 1415), (1447, 1479, 1448), (1448, 1479, 1480), (1448, 1480, 1449), (1449, 1480, 1481), (1449, 1481, 1450), (1450, 1481, 1482), (1450, 1482, 1451), (1451, 1482, 1483), (1451, 1483, 1452), (1452, 1483, 1484), (1452, 1484, 1453), (1453, 1484, 1485), (1453, 1485, 1454), (1454, 1485, 1486), (1454, 1486, 1455), (1455, 1486, 1456), (1486, 1487, 1456), (1456, 1487, 1457), (1487, 1488, 1457), (1457, 1488, 1458), (1488, 1489, 1458), (1458, 1489, 1459), (1489, 1490, 1459), (1459, 1490, 1460), (1490, 1491, 1460), (1460, 1491, 1461), (1491, 1492, 1461), (1461, 1492, 1462), (1492, 1493, 1462), (1462, 1493, 1463), (1463, 1494, 1464), (1464, 1494, 1495), (1464, 1495, 1465), (1465, 1495, 1496), (1465, 1496, 1466), (1466, 1496, 1497), (1466, 1497, 1467), (1467, 1497, 1498), (1467, 1498, 1468), (1468, 1498, 1499), (1468, 1499, 1469), (1469, 1499, 1500), (1469, 1500, 1470), (1470, 1500, 1501), (1470, 1501, 1471), (1471, 1501, 1472), (1501, 1502, 1472), (1472, 1502, 1473), (1502, 1503, 1473), (1473, 1503, 1474), (1503, 1504, 1474), (1474, 1504, 1475), (1504, 1505, 1475), (1475, 1505, 1476), (1505, 1506, 1476), (1476, 1506, 1477), (1506, 1507, 1477), (1477, 1507, 1478), (1507, 1508, 1478), (1478, 1508, 1447), (1447, 1509, 1479), (1479, 1509, 1510), (1479, 1510, 1480), (1480, 1510, 1511), (1480, 1511, 1481), (1481, 1511, 1512), (1481, 1512, 1482), (1482, 1512, 1513), (1482, 1513, 1483), (1483, 1513, 1514), (1483, 1514, 1484), (1484, 1514, 1515), (1484, 1515, 1485), (1485, 1515, 1516), (1485, 1516, 1486), (1486, 1516, 1487), (1516, 1517, 1487), (1487, 1517, 1488), (1517, 1518, 1488), (1488, 1518, 1489), (1518, 1519, 1489), (1489, 1519, 1490), (1519, 1520, 1490), (1490, 1520, 1491), (1520, 1521, 1491), (1491, 1521, 1492), (1521, 1522, 1492), (1492, 1522, 1493), (1522, 1523, 1493), (1493, 1523, 1463), (1463, 1523, 1494), (1494, 1523, 1522), (1494, 1522, 1495), (1495, 1522, 1521), (1495, 1521, 1496), (1496, 1521, 1520), (1496, 1520, 1497), (1497, 1520, 1519), (1497, 1519, 1498), (1498, 1519, 1518), (1498, 1518, 1499), (1499, 1518, 1517), (1499, 1517, 1500), (1500, 1517, 1516), (1500, 1516, 1501), (1501, 1516, 1502), (1516, 1515, 1502), (1502, 1515, 1503), (1515, 1514, 1503), (1503, 1514, 1504), (1514, 1513, 1504), (1504, 1513, 1505), (1513, 1512, 1505), (1505, 1512, 1506), (1512, 1511, 1506), (1506, 1511, 1507), (1511, 1510, 1507), (1507, 1510, 1508), (1510, 1509, 1508), (1508, 1509, 1447)])
me_dcr_wingbody.polygons.foreach_set('use_smooth', [True] * 3040)
me_dcr_wingbody.materials.append(mat_7075_t6)
me_dcr_wingbody.update()

# ---- curves / text
txt_text = bpy.data.curves.new('Text', 'FONT')
txt_text.dimensions = '2D'
txt_text.body = '120 cm'
txt_text.materials.append(mat_ruler)
txt_text_001 = bpy.data.curves.new('Text.001', 'FONT')
txt_text_001.dimensions = '2D'
txt_text_001.body = '24 cm'
txt_text_001.materials.append(mat_ruler)
txt_text_002 = bpy.data.curves.new('Text.002', 'FONT')
txt_text_002.dimensions = '2D'
txt_text_002.body = '45 cm'
txt_text_002.materials.append(mat_ruler)

# ---- objects
ob_camera = bpy.data.objects.new('Camera', cam_camera)
ob_plane = bpy.data.objects.new('Plane', me_plane)
ob_text = bpy.data.objects.new('Text', txt_text)
ob_plane_001 = bpy.data.objects.new('Plane.001', me_plane_001)
ob_text_001 = bpy.data.objects.new('Text.001', txt_text_001)
ob_plane_002 = bpy.data.objects.new('Plane.002', me_plane_002)
ob_text_002 = bpy.data.objects.new('Text.002', txt_text_002)
ob_dcr_wingbody = bpy.data.objects.new('DCR_wingbody', me_dcr_wingbody)
ob_camera_001 = bpy.data.objects.new('Camera.001', cam_camera_001)
ob_camera_002 = bpy.data.objects.new('Camera.002', cam_camera_002)
ob_camera_003 = bpy.data.objects.new('Camera.003', cam_camera_003)

# ---- transforms, parenting, visibility, modifiers, constraints
ob_camera.location = (41.55, -48.04, 23.68)
ob_camera.rotation_euler = (1.243, -0.0, 0.6546)
ob_camera.lock_rotations_4d = False
ob_camera.empty_display_type = 'ARROWS'
ob_camera.color = (0.0, 0.0, 0.0, 0.0)
ob_camera.display_type = 'WIRE'
ob_camera.lineart.crease_threshold = 0.0
ob_plane.location = (2.454, 6.0, 0.0)
ob_plane.scale = (0.00626, 1.0, 1.0)
ob_text.location = (3.334, 2.433, 0.0)
ob_text.rotation_euler = (0.0, 0.0, 1.571)
ob_plane_001.location = (4.113, 7.65, 5.3)
ob_plane_001.rotation_euler = (1.571, 0.0, 0.0)
ob_plane_001.scale = (0.00626, 1.0, 1.0)
ob_text_001.location = (4.357, 7.65, 0.1775)
ob_text_001.rotation_euler = (1.571, 0.0, 0.0)
ob_plane_002.location = (3.745, -0.5822, 0.0)
ob_plane_002.rotation_euler = (0.0, 0.0, 1.571)
ob_plane_002.scale = (0.00626, 1.0, 1.0)
ob_text_002.location = (-1.334, -1.472, 0.0)
ob_dcr_wingbody.location = (0.0, 0.0, 0.0)
ob_dcr_wingbody.rotation_euler = (0.0, -0.0, -4.712)
ob_dcr_wingbody.scale = (0.1, 0.1, 0.1)
_m = ob_dcr_wingbody.modifiers.new('Smooth by Angle', 'NODES')
_m.node_group = ng_smooth_by_angle
_gi = [s.identifier for s in ng_smooth_by_angle.interface.items_tree if s.item_type == 'SOCKET' and s.in_out == 'INPUT']
_m[_gi[1]] = 0.6126  # Angle
_m.use_pin_to_last = True
_m.show_group_selector = False
ob_camera_001.location = (2.256, -43.0, 0.6466)
ob_camera_001.rotation_euler = (1.571, 0.0, 0.0)
ob_camera_002.location = (0.0, 5.34, 15.87)
ob_camera_002.rotation_euler = (0.0, 0.0, 1.571)
ob_camera_003.location = (16.09, 5.964, 0.66)
ob_camera_003.rotation_euler = (1.571, 0.0, 1.571)

# ---- collection membership
col_collection.objects.link(ob_camera)
col_collection.objects.link(ob_plane)
col_collection.objects.link(ob_text)
col_collection.objects.link(ob_plane_001)
col_collection.objects.link(ob_text_001)
col_collection.objects.link(ob_plane_002)
col_collection.objects.link(ob_text_002)
col_collection.objects.link(ob_dcr_wingbody)
col_collection.objects.link(ob_camera_001)
col_collection.objects.link(ob_camera_002)
col_collection.objects.link(ob_camera_003)

# ---- scene / render settings (as saved in the file)
scene.camera = ob_camera
scene.frame_start = 1; scene.frame_end = 250; scene.frame_set(0)
scene.render.engine = 'CYCLES'
scene.render.film_transparent = True
bpy.context.view_layer.update()

